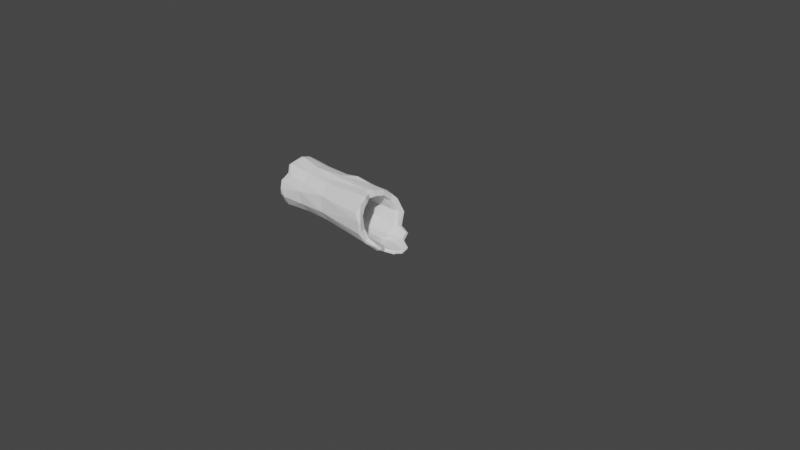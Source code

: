 # Source: tree_Trunk.blend  (saved by Blender 2.82.7; exported with 4.5.12 LTS)
import bpy
from mathutils import Matrix  # noqa: F401  (used for matrix-valued properties, if any)

bpy.ops.wm.read_factory_settings(use_empty=True)
scene = bpy.context.scene
scene.name = 'Scene'

# ---- collections
col_collection = bpy.data.collections.new('Collection'); scene.collection.children.link(col_collection)

# ---- world
world_world = bpy.data.worlds.new('World'); scene.world = world_world
world_world.use_nodes = True; world_world.node_tree.nodes.clear()
_N = world_world.node_tree.nodes; _L = world_world.node_tree.links
n0 = _N.new('ShaderNodeOutputWorld'); n0.name = 'World Output'; n0.location = (300, 300)
n1 = _N.new('ShaderNodeBackground'); n1.name = 'Background'; n1.location = (10, 300)
n1.inputs[0].default_value = (0.05088, 0.05088, 0.05088, 1.0)
_L.new(n1.outputs[0], n0.inputs[0])
n0.is_active_output = True
world_world.color = (0.05088, 0.05088, 0.05088)
world_world.use_sun_shadow = False
world_world.sun_shadow_jitter_overblur = 0.0

# ---- cameras
cam_camera = bpy.data.cameras.new('Camera')
cam_camera.clip_end = 100.0
cam_camera.ortho_scale = 7.314

# ---- meshes
me_cylinder = bpy.data.meshes.new('Cylinder')
me_cylinder.from_pydata([(-1.553, 0.252, -0.1081), (-0.2696, 0.2808, -0.09649), (-1.567, 0.2473, -0.1544), (-0.2566, 0.2473, -0.1541), (-1.581, 0.2332, -0.1989), (-0.2525, 0.2332, -0.2018), (-1.617, 0.2103, -0.2447), (-0.2395, 0.2103, -0.2447), (-1.617, 0.1794, -0.2823), (-0.2395, 0.1794, -0.2823), (-1.598, 0.1419, -0.3131), (-0.2395, 0.1419, -0.3131), (-1.617, 0.09903, -0.336), (-0.2395, 0.09903, -0.336), (-1.617, 0.05254, -0.3501), (-0.2395, 0.05254, -0.3501), (-1.617, 0.004183, -0.3549), (-0.2395, 0.004183, -0.3549), (-1.568, -0.04417, -0.3501), (-0.2395, -0.04417, -0.3501), (-1.568, -0.09067, -0.336), (-0.2395, -0.09067, -0.336), (-1.617, -0.1335, -0.3131), (-0.2395, -0.1335, -0.3131), (-1.617, -0.1711, -0.2823), (-0.2395, -0.1711, -0.2823), (-1.617, -0.2019, -0.2447), (-0.242, -0.2019, -0.2447), (-1.617, -0.2248, -0.2018), (-0.2554, -0.2248, -0.2), (-1.617, -0.2389, -0.1553), (-0.2826, -0.2389, -0.1439), (-1.617, -0.2437, -0.107), (-0.2756, -0.2437, -0.08636), (-1.617, -0.2389, -0.05864), (-0.2959, -0.2389, -0.0405), (-1.617, -0.2248, -0.01214), (-0.3158, -0.2248, -0.0009072), (-1.534, -0.2019, 0.03185), (-0.3296, -0.2019, 0.03788), (-1.544, -0.1711, 0.06809), (-0.3417, -0.1711, 0.07188), (-1.617, -0.1335, 0.09909), (-0.3516, -0.1335, 0.09979), (-1.617, -0.09067, 0.122), (-0.359, -0.09067, 0.1205), (-1.605, -0.04417, 0.1181), (-0.4144, -0.04417, 0.117), (-1.617, 0.004183, 0.1409), (-0.3651, 0.004183, 0.1376), (-1.617, 0.05254, 0.1361), (-0.3636, 0.05254, 0.1333), (-1.617, 0.09903, 0.122), (-0.3474, 0.09903, 0.1277), (-1.617, 0.1419, 0.09909), (-0.3516, 0.1419, 0.09979), (-1.617, 0.1794, 0.06827), (-0.3417, 0.1794, 0.07188), (-1.61, 0.211, 0.03119), (-0.3357, 0.211, 0.03462), (-1.617, 0.2332, -0.01214), (-0.3096, 0.2332, 0.002275), (-1.539, 0.2473, -0.06187), (-0.299, 0.2473, -0.04438), (-1.553, 0.314, -0.1081), (-1.571, 0.308, -0.166), (-0.2454, 0.308, -0.1674), (-0.2627, 0.3427, -0.1029), (-1.588, 0.2904, -0.2216), (-0.2502, 0.2904, -0.2256), (-1.617, 0.2618, -0.2791), (-0.2395, 0.2618, -0.2791), (-1.617, 0.2233, -0.3261), (-0.2395, 0.2233, -0.3261), (-1.598, 0.1763, -0.3646), (-0.2395, 0.1763, -0.3646), (-1.617, 0.1227, -0.3932), (-0.2395, 0.1227, -0.3932), (-1.617, 0.06463, -0.4109), (-0.2395, 0.06463, -0.4109), (-1.617, 0.004183, -0.4168), (-0.2395, 0.004183, -0.4168), (-1.568, -0.05626, -0.4109), (-0.2395, -0.05626, -0.4109), (-1.568, -0.1144, -0.3932), (-0.2395, -0.1144, -0.3932), (-1.617, -0.1679, -0.3646), (-0.2395, -0.1679, -0.3646), (-1.617, -0.2149, -0.3261), (-0.2395, -0.2149, -0.3261), (-1.617, -0.2534, -0.2791), (-0.2395, -0.2534, -0.2791), (-1.617, -0.2821, -0.2256), (-0.2455, -0.2821, -0.2256), (-1.617, -0.2997, -0.1674), (-0.2801, -0.2997, -0.161), (-1.617, -0.3056, -0.107), (-0.272, -0.3056, -0.09007), (-1.617, -0.2997, -0.04655), (-0.2969, -0.2997, -0.02847), (-1.617, -0.2821, 0.01157), (-0.3234, -0.2821, 0.02056), (-1.542, -0.2534, 0.06543), (-0.3407, -0.2534, 0.06905), (-1.554, -0.2149, 0.1108), (-0.3558, -0.2149, 0.1115), (-1.617, -0.1679, 0.1506), (-0.3682, -0.1679, 0.1464), (-1.617, -0.1144, 0.1792), (-0.3775, -0.1144, 0.1723), (-1.605, -0.05626, 0.1788), (-0.434, -0.05626, 0.172), (-1.617, 0.004183, 0.2028), (-0.3851, 0.004183, 0.1937), (-1.617, 0.06463, 0.1969), (-0.3832, 0.06463, 0.1883), (-1.617, 0.1227, 0.1792), (-0.3659, 0.1227, 0.1795), (-1.617, 0.1763, 0.1506), (-0.3682, 0.1763, 0.1464), (-1.617, 0.2233, 0.1121), (-0.3558, 0.2233, 0.1115), (-1.61, 0.2611, 0.06465), (-0.3465, 0.2611, 0.0649), (-1.617, 0.2904, 0.01157), (-0.313, 0.2904, 0.02548), (-1.536, 0.308, -0.05031), (-0.2946, 0.308, -0.0335), (-0.1099, 0.2233, -0.3261), (-0.1243, 0.2618, -0.2791), (-0.1243, 0.1763, -0.3646), (-0.1243, 0.1227, -0.3932), (-0.1243, 0.06463, -0.4109), (-0.1243, 0.004183, -0.4168), (-0.1243, -0.05626, -0.4109), (-0.1243, -0.1144, -0.3932), (-0.0932, -0.1679, -0.3646), (-0.1035, -0.2149, -0.3261), (-0.1243, -0.2534, -0.2791), (-0.1099, 0.1794, -0.2823), (-0.1243, 0.2103, -0.2447), (-0.1243, 0.1419, -0.3131), (-0.1243, 0.09903, -0.336), (-0.1243, 0.05254, -0.3501), (-0.1243, 0.004183, -0.3549), (-0.1243, -0.04417, -0.3501), (-0.1243, -0.09067, -0.336), (-0.0932, -0.1335, -0.3131), (-0.1035, -0.1711, -0.2823), (-0.1243, -0.2019, -0.2447), (0.02559, 0.09936, -0.3872), (-0.007295, 0.1394, -0.3657), (0.03728, 0.0559, -0.4003), (0.03728, 0.01069, -0.4048), (0.02559, -0.03451, -0.4003), (-0.007295, -0.07798, -0.3872), (0.001554, 0.08163, -0.3443), (-0.03133, 0.1137, -0.3272), (0.01324, 0.04686, -0.3549), (0.01324, 0.01069, -0.3585), (0.001554, -0.02547, -0.3549), (-0.03133, -0.06025, -0.3443), (-0.2565, 0.3118, -0.09969), (-0.2413, 0.2777, -0.1608), (-0.2417, 0.2618, -0.2137), (-0.2299, 0.236, -0.2619), (-0.2311, -0.2277, -0.2619), (-0.2408, -0.2534, -0.2128), (-0.2717, -0.2693, -0.1524), (-0.2642, -0.2747, -0.08822), (-0.2868, -0.2693, -0.03448), (-0.3099, -0.2534, 0.009825), (-0.3255, -0.2277, 0.05346), (-0.3391, -0.193, 0.09172), (-0.3503, -0.1507, 0.1231), (-0.3586, -0.1025, 0.1464), (-0.4146, -0.05022, 0.1445), (-0.3655, 0.004183, 0.1656), (-0.3637, 0.05858, 0.1608), (-0.347, 0.1109, 0.1536), (-0.3503, 0.1591, 0.1231), (-0.3391, 0.2014, 0.09171), (-0.3315, 0.236, 0.04976), (-0.3017, 0.2618, 0.01388), (-0.2872, 0.2777, -0.03894), (-0.1146, 0.236, -0.2619), (-0.1002, 0.2014, -0.3042), (-0.1146, 0.1591, -0.3388), (-0.1146, -0.1025, -0.3646), (-0.08356, -0.1507, -0.3388), (-0.09387, -0.193, -0.3042), (-0.1146, -0.2277, -0.2619), (-0.009675, 0.1266, -0.3465), (0.02321, 0.0905, -0.3657), (0.0349, 0.05138, -0.3776), (0.0349, 0.01069, -0.3816), (0.02321, -0.02999, -0.3776), (-0.009675, -0.06911, -0.3657), (-1.553, 0.2023, -0.1074), (-1.567, 0.1987, -0.1439), (-0.2566, 0.1986, -0.144), (-0.2696, 0.2311, -0.09544), (-1.581, 0.1876, -0.1791), (-0.2525, 0.1873, -0.1826), (-1.617, 0.1694, -0.2163), (-0.2395, 0.169, -0.217), (-1.617, 0.1438, -0.2476), (-0.2395, 0.1443, -0.2471), (-1.598, 0.1143, -0.2717), (-0.2395, 0.1143, -0.2717), (-1.617, 0.0806, -0.2898), (-0.2395, 0.08, -0.29), (-1.617, 0.04284, -0.3013), (-0.2395, 0.04284, -0.3013), (-1.617, 0.004183, -0.3051), (-0.2395, 0.004183, -0.3051), (-1.568, -0.03447, -0.3013), (-0.2395, -0.03447, -0.3013), (-1.568, -0.07164, -0.29), (-0.2395, -0.07164, -0.29), (-1.617, -0.1059, -0.2717), (-0.2395, -0.1059, -0.2717), (-1.617, -0.1359, -0.2471), (-0.2395, -0.136, -0.247), (-1.617, -0.1604, -0.2173), (-0.242, -0.1607, -0.2168), (-1.617, -0.1785, -0.1836), (-0.2554, -0.179, -0.1806), (-1.617, -0.19, -0.1465), (-0.2826, -0.19, -0.1347), (-1.617, -0.1939, -0.1072), (-0.2756, -0.1939, -0.08615), (-1.617, -0.1902, -0.06887), (-0.2958, -0.19, -0.04937), (-1.617, -0.1783, -0.02986), (-0.3156, -0.1788, -0.01984), (-1.534, -0.1607, 0.00403), (-0.3294, -0.1607, 0.009992), (-1.544, -0.1379, 0.03106), (-0.3416, -0.1364, 0.03626), (-1.617, -0.1086, 0.05605), (-0.3516, -0.1063, 0.05819), (-1.617, -0.08102, 0.07322), (-0.3591, -0.08049, 0.07185), (-1.605, -0.03572, 0.06907), (-0.4145, -0.03619, 0.06788), (-1.617, 0.01231, 0.09181), (-0.3652, 0.01273, 0.08862), (-1.617, 0.04505, 0.08694), (-0.3636, 0.04475, 0.08418), (-1.617, 0.08095, 0.07568), (-0.3473, 0.08027, 0.08164), (-1.617, 0.1138, 0.05804), (-0.3515, 0.1137, 0.0588), (-1.617, 0.1452, 0.03226), (-0.3416, 0.1446, 0.03641), (-1.61, 0.1704, 0.002448), (-0.3356, 0.1699, 0.006565), (-1.617, 0.1885, -0.03406), (-0.3094, 0.1868, -0.01572), (-1.539, 0.1986, -0.0719), (-0.2989, 0.1983, -0.0528), (-0.9024, 0.2542, -0.1074), (-0.9209, 0.2542, -0.1075), (-0.9209, 0.2649, -0.1637), (-0.9026, 0.2649, -0.1637), (-0.9309, 0.2487, -0.2159), (-0.9126, 0.2487, -0.2159), (-0.9393, 0.2224, -0.2669), (-0.921, 0.2224, -0.2669), (-0.9393, 0.187, -0.3101), (-0.9211, 0.187, -0.3101), (-0.9307, 0.1439, -0.3455), (-0.9125, 0.1439, -0.3455), (-0.9393, 0.09469, -0.3718), (-0.9211, 0.09469, -0.3718), (-0.9393, 0.04129, -0.388), (-0.9211, 0.04129, -0.388), (-0.9403, 0.004179, -0.3626), (-0.9241, 0.004179, -0.3626), (-0.9403, -0.04569, -0.3577), (-0.9241, -0.04569, -0.3577), (-0.9403, -0.09364, -0.3431), (-0.9241, -0.09364, -0.3431), (-0.9404, -0.1378, -0.3195), (-0.924, -0.1378, -0.3195), (-0.9404, -0.1766, -0.2877), (-0.924, -0.1766, -0.2877), (-0.9404, -0.2083, -0.249), (-0.924, -0.2083, -0.249), (-0.9429, -0.232, -0.2048), (-0.9264, -0.232, -0.2048), (-0.9572, -0.2465, -0.1542), (-0.9407, -0.2465, -0.1541), (-0.9549, -0.2522, -0.1082), (-0.933, -0.2522, -0.1079), (-0.9685, -0.2457, -0.04172), (-0.9465, -0.2457, -0.04142), (-0.9752, -0.232, -0.005499), (-0.9584, -0.232, -0.005382), (-0.9514, -0.2084, 0.03676), (-0.9345, -0.2084, 0.03682), (-0.9627, -0.1766, 0.07305), (-0.9457, -0.1766, 0.07306), (-0.9937, -0.1378, 0.1039), (-0.9768, -0.1378, 0.1038), (-0.9975, -0.09365, 0.1264), (-0.9806, -0.09365, 0.1263), (-1.021, -0.04569, 0.1261), (-1.004, -0.04569, 0.126), (-1.006, -0.01424, 0.1717), (-0.9877, -0.01424, 0.1716), (-1.005, 0.0413, 0.1665), (-0.9868, 0.0413, 0.1664), (-0.9974, 0.0947, 0.1543), (-0.9789, 0.0947, 0.1543), (-0.9985, 0.1439, 0.151), (-0.98, 0.1439, 0.1259), (-0.9928, 0.187, 0.1173), (-0.9743, 0.187, 0.09222), (-0.9912, 0.2465, 0.0577), (-0.9682, 0.2465, 0.05771), (-0.976, 0.2513, 0.004991), (-0.953, 0.2513, 0.005237), (-0.9194, 0.2542, -0.06374), (-0.909, 0.2534, -0.04888), (-1.258, 0.269, -0.1078), (-1.224, 0.2666, -0.1078), (-1.266, 0.2637, -0.16), (-1.232, 0.2614, -0.1599), (-1.215, 0.2641, -0.06166), (-1.249, 0.2662, -0.06092), (-1.244, 0.246, -0.2092), (-1.278, 0.2482, -0.2094), (-1.295, 0.2229, -0.2593), (-1.262, 0.221, -0.2587), (-1.295, 0.189, -0.3006), (-1.262, 0.1872, -0.2998), (-1.283, 0.1477, -0.3345), (-1.249, 0.1461, -0.3336), (-1.295, 0.1005, -0.3597), (-1.262, 0.09917, -0.3586), (-1.295, 0.0494, -0.3752), (-1.262, 0.04825, -0.3741), (-1.296, 0.004183, -0.3671), (-1.262, 0.004183, -0.3644), (-1.295, -0.04655, -0.3621), (-1.262, -0.04604, -0.3595), (-1.295, -0.09534, -0.3473), (-1.262, -0.09433, -0.3448), (-1.295, -0.1403, -0.3233), (-1.262, -0.1388, -0.321), (-1.296, -0.1797, -0.2909), (-1.262, -0.1778, -0.289), (-1.296, -0.2121, -0.2515), (-1.262, -0.2099, -0.25), (-1.297, -0.2361, -0.2065), (-1.263, -0.2336, -0.2055), (-1.303, -0.2509, -0.1566), (-1.27, -0.2482, -0.156), (-1.302, -0.2563, -0.1075), (-1.269, -0.2536, -0.1076), (-1.309, -0.2506, -0.04962), (-1.275, -0.2478, -0.04937), (-1.312, -0.2362, -0.005865), (-1.278, -0.2335, -0.006777), (-1.267, -0.2123, 0.03849), (-1.233, -0.2097, 0.03684), (-1.277, -0.1799, 0.07614), (-1.243, -0.1777, 0.07396), (-1.321, -0.1404, 0.1086), (-1.286, -0.1387, 0.1061), (-1.322, -0.09541, 0.1322), (-1.288, -0.09427, 0.1293), (-1.333, -0.0466, 0.1319), (-1.299, -0.046, 0.1289), (-1.326, -0.003736, 0.1632), (-1.292, -0.004753, 0.1614), (-1.326, 0.04947, 0.158), (-1.292, 0.04819, 0.1564), (-1.322, 0.1006, 0.1442), (-1.288, 0.0991, 0.1429), (-1.322, 0.1478, 0.1181), (-1.289, 0.146, 0.1418), (-1.311, 0.2, 0.07625), (-1.293, 0.1995, 0.1007), (-1.309, 0.2078, 0.05543), (-1.291, 0.2072, 0.05523), (-1.312, 0.249, -0.001347), (-1.278, 0.2469, -0.001694), (-0.4781, 0.2917, -0.03809), (-0.4533, 0.2939, -0.03747), (-0.4285, 0.3198, -0.1041), (-0.4532, 0.3164, -0.1042), (-0.416, 0.2969, -0.1665), (-0.4408, 0.2952, -0.1663), (-0.4224, 0.2796, -0.2231), (-0.4469, 0.278, -0.2227), (-0.4171, 0.2515, -0.2759), (-0.4415, 0.2501, -0.2755), (-0.4172, 0.2138, -0.3219), (-0.4415, 0.2125, -0.3213), (-0.4148, 0.1679, -0.3596), (-0.4391, 0.1667, -0.3589), (-0.4172, 0.1154, -0.3876), (-0.4415, 0.1144, -0.3869), (-0.4172, 0.05854, -0.4049), (-0.4415, 0.05771, -0.4041), (-0.4181, 0.004182, -0.4027), (-0.4422, 0.004182, -0.4007), (-0.4181, -0.0535, -0.397), (-0.4423, -0.05313, -0.3951), (-0.4181, -0.109, -0.3802), (-0.4423, -0.1082, -0.3784), (-0.418, -0.1601, -0.3528), (-0.4423, -0.159, -0.3512), (-0.418, -0.2049, -0.3161), (-0.4423, -0.2035, -0.3147), (-0.4179, -0.2417, -0.2713), (-0.4424, -0.2401, -0.2702), (-0.4228, -0.269, -0.2201), (-0.4474, -0.2672, -0.2194), (-0.4518, -0.2859, -0.1592), (-0.4764, -0.2839, -0.1589), (-0.4437, -0.2918, -0.09471), (-0.4685, -0.2898, -0.09538), (-0.4653, -0.2857, -0.03182), (-0.4904, -0.2836, -0.03232), (-0.4878, -0.2691, 0.01384), (-0.5127, -0.2671, 0.01282), (-0.4936, -0.2418, 0.06075), (-0.5186, -0.2399, 0.05939), (-0.5076, -0.205, 0.1016), (-0.5326, -0.2034, 0.1), (-0.5252, -0.1602, 0.1354), (-0.5503, -0.1589, 0.1337), (-0.5328, -0.109, 0.1605), (-0.5581, -0.1082, 0.1586), (-0.5802, -0.05355, 0.1602), (-0.6053, -0.05308, 0.1582), (-0.5402, -0.0005586, 0.188), (-0.5656, -0.001335, 0.1871), (-0.5387, 0.05862, 0.1827), (-0.5639, 0.05764, 0.1817), (-0.5241, 0.1155, 0.173), (-0.5491, 0.1144, 0.172), (-0.5261, 0.1679, 0.1411), (-0.5511, 0.1666, 0.1403), (-0.5156, 0.2139, 0.1066), (-0.5405, 0.2124, 0.1058), (-0.5072, 0.2573, 0.06304), (-0.5321, 0.2567, 0.06276), (-0.4788, 0.2803, 0.02023), (-0.5037, 0.2788, 0.01945), (-0.7464, 0.264, 0.01177), (-0.7103, 0.2662, 0.01291), (-0.7115, 0.271, -0.04394), (-0.6755, 0.2742, -0.04303), (-0.6599, 0.2878, -0.1057), (-0.6957, 0.2828, -0.106), (-0.6896, 0.2789, -0.1649), (-0.6537, 0.2813, -0.1651), (-0.6619, 0.2645, -0.2196), (-0.6976, 0.2623, -0.2191), (-0.6635, 0.2373, -0.2715), (-0.6991, 0.2352, -0.2709), (-0.6636, 0.2007, -0.3161), (-0.699, 0.1988, -0.3153), (-0.6581, 0.1561, -0.3527), (-0.6935, 0.1544, -0.3517), (-0.6636, 0.1053, -0.3799), (-0.6989, 0.1038, -0.3788), (-0.6636, 0.05011, -0.3966), (-0.6989, 0.0489, -0.3954), (-0.6656, 0.00418, -0.3831), (-0.7007, 0.00418, -0.3803), (-0.6655, -0.04968, -0.3778), (-0.7008, -0.04914, -0.375), (-0.6655, -0.1015, -0.362), (-0.7008, -0.1004, -0.3595), (-0.6655, -0.1492, -0.3365), (-0.7008, -0.1476, -0.3342), (-0.6655, -0.191, -0.3022), (-0.7009, -0.1891, -0.3002), (-0.6654, -0.2254, -0.2604), (-0.701, -0.223, -0.2588), (-0.669, -0.2509, -0.2126), (-0.7048, -0.2483, -0.2115), (-0.6907, -0.2666, -0.1567), (-0.7264, -0.2638, -0.1563), (-0.6827, -0.2724, -0.1012), (-0.7188, -0.2695, -0.1021), (-0.7002, -0.2662, -0.03651), (-0.7366, -0.2632, -0.03723), (-0.7174, -0.251, 0.004462), (-0.7537, -0.2481, 0.00298), (-0.7083, -0.2255, 0.04909), (-0.7448, -0.2228, 0.04711), (-0.7209, -0.1912, 0.08773), (-0.7575, -0.1888, 0.08534), (-0.7452, -0.1493, 0.12), (-0.7819, -0.1475, 0.1175), (-0.751, -0.1015, 0.1438), (-0.7877, -0.1003, 0.141), (-0.7864, -0.04973, 0.1436), (-0.8229, -0.04905, 0.1406), (-0.7583, -0.007227, 0.18), (-0.7949, -0.008344, 0.1787), (-0.7572, 0.05017, 0.1747), (-0.7935, 0.04877, 0.1734), (-0.7459, 0.1054, 0.1985), (-0.7821, 0.1037, 0.197), (-0.7475, 0.1562, 0.1684), (-0.7836, 0.1543, 0.1671), (-0.7393, 0.2008, 0.1342), (-0.7755, 0.1987, 0.1331), (-0.7321, 0.2521, 0.09508), (-0.7683, 0.2512, 0.09466)], [], [(65, 328, 333, 68), (70, 334, 336, 72), (72, 336, 338, 74), (74, 338, 340, 76), (76, 340, 342, 78), (78, 342, 344, 80), (80, 344, 346, 82), (82, 346, 348, 84), (84, 348, 350, 86), (86, 350, 352, 88), (88, 352, 354, 90), (90, 354, 356, 92), (92, 356, 358, 94), (94, 358, 360, 96), (96, 360, 362, 98), (98, 362, 364, 100), (100, 364, 366, 102), (102, 366, 368, 104), (104, 368, 370, 106), (106, 370, 372, 108), (108, 372, 374, 110), (110, 374, 376, 112), (112, 376, 378, 114), (114, 378, 380, 116), (116, 380, 382, 118), (118, 382, 384, 120), (120, 384, 386, 122), (122, 386, 388, 124), (124, 388, 331, 126), (4, 6, 204, 202), (126, 331, 326, 64), (30, 32, 230, 228), (2, 0, 64, 65), (162, 163, 66, 67), (4, 2, 65, 68), (163, 164, 69, 66), (6, 4, 68, 70), (164, 165, 71, 69), (8, 6, 70, 72), (17, 19, 145, 144), (10, 8, 72, 74), (166, 91, 138, 191), (12, 10, 74, 76), (9, 11, 141, 139), (14, 12, 76, 78), (91, 89, 137, 138), (16, 14, 78, 80), (81, 79, 132, 133), (18, 16, 80, 82), (23, 25, 148, 147), (20, 18, 82, 84), (15, 17, 144, 143), (22, 20, 84, 86), (85, 83, 134, 135), (24, 22, 86, 88), (7, 9, 139, 140), (26, 24, 88, 90), (75, 73, 128, 130), (28, 26, 90, 92), (166, 167, 93, 91), (30, 28, 92, 94), (167, 168, 95, 93), (32, 30, 94, 96), (168, 169, 97, 95), (34, 32, 96, 98), (169, 170, 99, 97), (36, 34, 98, 100), (170, 171, 101, 99), (38, 36, 100, 102), (171, 172, 103, 101), (40, 38, 102, 104), (172, 173, 105, 103), (42, 40, 104, 106), (173, 174, 107, 105), (44, 42, 106, 108), (174, 175, 109, 107), (46, 44, 108, 110), (175, 176, 111, 109), (48, 46, 110, 112), (176, 177, 113, 111), (50, 48, 112, 114), (177, 178, 115, 113), (52, 50, 114, 116), (178, 179, 117, 115), (54, 52, 116, 118), (179, 180, 119, 117), (56, 54, 118, 120), (180, 181, 121, 119), (58, 56, 120, 122), (181, 182, 123, 121), (60, 58, 122, 124), (182, 183, 125, 123), (62, 60, 124, 126), (183, 184, 127, 125), (0, 62, 126, 64), (184, 162, 67, 127), (56, 58, 256, 254), (5, 3, 200, 203), (31, 29, 227, 229), (57, 55, 253, 255), (2, 4, 202, 199), (28, 30, 228, 226), (54, 56, 254, 252), (3, 1, 201, 200), (29, 27, 225, 227), (55, 53, 251, 253), (0, 2, 199, 198), (26, 28, 226, 224), (52, 54, 252, 250), (27, 25, 223, 225), (53, 51, 249, 251), (24, 26, 224, 222), (50, 52, 250, 248), (25, 23, 221, 223), (51, 49, 247, 249), (22, 24, 222, 220), (48, 50, 248, 246), (23, 21, 219, 221), (49, 47, 245, 247), (20, 22, 220, 218), (46, 48, 246, 244), (21, 19, 217, 219), (47, 45, 243, 245), (18, 20, 218, 216), (44, 46, 244, 242), (19, 17, 215, 217), (185, 186, 128, 129), (186, 187, 130, 128), (134, 133, 153, 154), (187, 141, 157, 192), (144, 145, 160, 159), (133, 132, 152, 153), (143, 144, 159, 158), (188, 189, 136, 135), (189, 190, 137, 136), (190, 191, 138, 137), (77, 75, 130, 131), (87, 85, 135, 136), (25, 27, 149, 148), (11, 13, 142, 141), (73, 71, 129, 128), (83, 81, 133, 134), (19, 21, 146, 145), (165, 7, 140, 185), (79, 77, 131, 132), (13, 15, 143, 142), (89, 87, 136, 137), (21, 23, 147, 146), (192, 193, 150, 151), (193, 194, 152, 150), (194, 195, 153, 152), (195, 196, 154, 153), (196, 197, 155, 154), (141, 142, 156, 157), (131, 130, 151, 150), (145, 146, 161, 160), (135, 134, 154, 155), (142, 143, 158, 156), (132, 131, 150, 152), (188, 135, 155, 197), (146, 188, 197, 161), (160, 161, 197, 196), (159, 160, 196, 195), (158, 159, 195, 194), (156, 158, 194, 193), (157, 156, 193, 192), (71, 165, 185, 129), (148, 149, 191, 190), (147, 148, 190, 189), (146, 147, 189, 188), (130, 187, 192, 151), (139, 141, 187, 186), (140, 139, 186, 185), (63, 1, 162, 184), (61, 63, 184, 183), (59, 61, 183, 182), (57, 59, 182, 181), (55, 57, 181, 180), (53, 55, 180, 179), (51, 53, 179, 178), (49, 51, 178, 177), (47, 49, 177, 176), (45, 47, 176, 175), (43, 45, 175, 174), (41, 43, 174, 173), (39, 41, 173, 172), (37, 39, 172, 171), (35, 37, 171, 170), (33, 35, 170, 169), (31, 33, 169, 168), (29, 31, 168, 167), (27, 29, 167, 166), (27, 166, 191, 149), (5, 7, 165, 164), (3, 5, 164, 163), (1, 3, 163, 162), (261, 259, 258, 260), (201, 261, 260, 198), (259, 257, 256, 258), (257, 255, 254, 256), (255, 253, 252, 254), (253, 251, 250, 252), (251, 249, 248, 250), (249, 247, 246, 248), (247, 245, 244, 246), (245, 243, 242, 244), (243, 241, 240, 242), (241, 239, 238, 240), (239, 237, 236, 238), (237, 235, 234, 236), (235, 233, 232, 234), (233, 231, 230, 232), (231, 229, 228, 230), (229, 227, 226, 228), (227, 225, 224, 226), (225, 223, 222, 224), (223, 221, 220, 222), (221, 219, 218, 220), (219, 217, 216, 218), (217, 215, 214, 216), (215, 213, 212, 214), (213, 211, 210, 212), (211, 209, 208, 210), (209, 207, 206, 208), (207, 205, 204, 206), (205, 203, 202, 204), (203, 200, 199, 202), (200, 201, 198, 199), (59, 57, 255, 257), (33, 31, 229, 231), (7, 5, 203, 205), (58, 60, 258, 256), (32, 34, 232, 230), (6, 8, 206, 204), (61, 59, 257, 259), (35, 33, 231, 233), (9, 7, 205, 207), (60, 62, 260, 258), (34, 36, 234, 232), (8, 10, 208, 206), (63, 61, 259, 261), (37, 35, 233, 235), (11, 9, 207, 209), (62, 0, 198, 260), (36, 38, 236, 234), (10, 12, 210, 208), (1, 63, 261, 201), (39, 37, 235, 237), (13, 11, 209, 211), (38, 40, 238, 236), (12, 14, 212, 210), (41, 39, 237, 239), (15, 13, 211, 213), (40, 42, 240, 238), (14, 16, 214, 212), (43, 41, 239, 241), (17, 15, 213, 215), (42, 44, 242, 240), (16, 18, 216, 214), (45, 43, 241, 243), (389, 322, 324, 330), (265, 460, 463, 267), (325, 456, 459, 262), (319, 515, 517, 321), (317, 513, 515, 319), (315, 511, 513, 317), (313, 509, 511, 315), (311, 507, 509, 313), (309, 505, 507, 311), (307, 503, 505, 309), (305, 501, 503, 307), (303, 499, 501, 305), (301, 497, 499, 303), (299, 495, 497, 301), (297, 493, 495, 299), (295, 491, 493, 297), (293, 489, 491, 295), (291, 487, 489, 293), (289, 485, 487, 291), (287, 483, 485, 289), (285, 481, 483, 287), (283, 479, 481, 285), (281, 477, 479, 283), (279, 475, 477, 281), (277, 473, 475, 279), (275, 471, 473, 277), (273, 469, 471, 275), (271, 467, 469, 273), (269, 465, 467, 271), (267, 463, 465, 269), (325, 262, 263, 324), (323, 325, 324, 322), (321, 323, 322, 320), (319, 321, 320, 318), (317, 319, 318, 316), (315, 317, 316, 314), (313, 315, 314, 312), (311, 313, 312, 310), (309, 311, 310, 308), (307, 309, 308, 306), (305, 307, 306, 304), (303, 305, 304, 302), (301, 303, 302, 300), (299, 301, 300, 298), (297, 299, 298, 296), (295, 297, 296, 294), (293, 295, 294, 292), (291, 293, 292, 290), (289, 291, 290, 288), (287, 289, 288, 286), (285, 287, 286, 284), (283, 285, 284, 282), (281, 283, 282, 280), (279, 281, 280, 278), (277, 279, 278, 276), (275, 277, 276, 274), (273, 275, 274, 272), (271, 273, 272, 270), (269, 271, 270, 268), (267, 269, 268, 266), (265, 267, 266, 264), (262, 265, 264, 263), (321, 517, 454, 323), (329, 264, 266, 332), (330, 324, 263, 327), (68, 333, 334, 70), (387, 320, 322, 389), (385, 318, 320, 387), (383, 316, 318, 385), (381, 314, 316, 383), (379, 312, 314, 381), (377, 310, 312, 379), (375, 308, 310, 377), (373, 306, 308, 375), (371, 304, 306, 373), (369, 302, 304, 371), (367, 300, 302, 369), (365, 298, 300, 367), (363, 296, 298, 365), (361, 294, 296, 363), (359, 292, 294, 361), (357, 290, 292, 359), (355, 288, 290, 357), (353, 286, 288, 355), (351, 284, 286, 353), (349, 282, 284, 351), (347, 280, 282, 349), (345, 278, 280, 347), (343, 276, 278, 345), (341, 274, 276, 343), (339, 272, 274, 341), (337, 270, 272, 339), (335, 268, 270, 337), (332, 266, 268, 335), (64, 326, 328, 65), (329, 332, 333, 328), (327, 329, 328, 326), (389, 330, 331, 388), (387, 389, 388, 386), (385, 387, 386, 384), (383, 385, 384, 382), (381, 383, 382, 380), (379, 381, 380, 378), (377, 379, 378, 376), (375, 377, 376, 374), (373, 375, 374, 372), (371, 373, 372, 370), (369, 371, 370, 368), (367, 369, 368, 366), (365, 367, 366, 364), (363, 365, 364, 362), (361, 363, 362, 360), (359, 361, 360, 358), (357, 359, 358, 356), (355, 357, 356, 354), (353, 355, 354, 352), (351, 353, 352, 350), (349, 351, 350, 348), (347, 349, 348, 346), (345, 347, 346, 344), (343, 345, 344, 342), (341, 343, 342, 340), (339, 341, 340, 338), (337, 339, 338, 336), (335, 337, 336, 334), (332, 335, 334, 333), (330, 327, 326, 331), (327, 263, 264, 329), (452, 125, 127, 391), (392, 67, 66, 394), (394, 66, 69, 396), (396, 69, 71, 398), (398, 71, 73, 400), (400, 73, 75, 402), (402, 75, 77, 404), (404, 77, 79, 406), (406, 79, 81, 408), (408, 81, 83, 410), (410, 83, 85, 412), (412, 85, 87, 414), (414, 87, 89, 416), (416, 89, 91, 418), (418, 91, 93, 420), (420, 93, 95, 422), (422, 95, 97, 424), (424, 97, 99, 426), (426, 99, 101, 428), (428, 101, 103, 430), (430, 103, 105, 432), (432, 105, 107, 434), (434, 107, 109, 436), (436, 109, 111, 438), (438, 111, 113, 440), (440, 113, 115, 442), (442, 115, 117, 444), (444, 117, 119, 446), (446, 119, 121, 448), (448, 121, 123, 450), (450, 123, 125, 452), (262, 459, 460, 265), (391, 392, 393, 390), (392, 394, 395, 393), (394, 396, 397, 395), (396, 398, 399, 397), (398, 400, 401, 399), (400, 402, 403, 401), (402, 404, 405, 403), (404, 406, 407, 405), (406, 408, 409, 407), (408, 410, 411, 409), (410, 412, 413, 411), (412, 414, 415, 413), (414, 416, 417, 415), (416, 418, 419, 417), (418, 420, 421, 419), (420, 422, 423, 421), (422, 424, 425, 423), (424, 426, 427, 425), (426, 428, 429, 427), (428, 430, 431, 429), (430, 432, 433, 431), (432, 434, 435, 433), (434, 436, 437, 435), (436, 438, 439, 437), (438, 440, 441, 439), (440, 442, 443, 441), (442, 444, 445, 443), (444, 446, 447, 445), (446, 448, 449, 447), (448, 450, 451, 449), (450, 452, 453, 451), (452, 391, 390, 453), (391, 127, 67, 392), (457, 390, 393, 458), (516, 451, 453, 455), (461, 395, 397, 462), (462, 397, 399, 464), (464, 399, 401, 466), (466, 401, 403, 468), (468, 403, 405, 470), (470, 405, 407, 472), (472, 407, 409, 474), (474, 409, 411, 476), (476, 411, 413, 478), (478, 413, 415, 480), (480, 415, 417, 482), (482, 417, 419, 484), (484, 419, 421, 486), (486, 421, 423, 488), (488, 423, 425, 490), (490, 425, 427, 492), (492, 427, 429, 494), (494, 429, 431, 496), (496, 431, 433, 498), (498, 433, 435, 500), (500, 435, 437, 502), (502, 437, 439, 504), (504, 439, 441, 506), (506, 441, 443, 508), (508, 443, 445, 510), (510, 445, 447, 512), (512, 447, 449, 514), (514, 449, 451, 516), (323, 454, 456, 325), (458, 393, 395, 461), (457, 458, 459, 456), (455, 457, 456, 454), (461, 462, 463, 460), (462, 464, 465, 463), (464, 466, 467, 465), (466, 468, 469, 467), (468, 470, 471, 469), (470, 472, 473, 471), (472, 474, 475, 473), (474, 476, 477, 475), (476, 478, 479, 477), (478, 480, 481, 479), (480, 482, 483, 481), (482, 484, 485, 483), (484, 486, 487, 485), (486, 488, 489, 487), (488, 490, 491, 489), (490, 492, 493, 491), (492, 494, 495, 493), (494, 496, 497, 495), (496, 498, 499, 497), (498, 500, 501, 499), (500, 502, 503, 501), (502, 504, 505, 503), (504, 506, 507, 505), (506, 508, 509, 507), (508, 510, 511, 509), (510, 512, 513, 511), (512, 514, 515, 513), (514, 516, 517, 515), (516, 455, 454, 517), (458, 461, 460, 459), (455, 453, 390, 457)])
_uv = me_cylinder.uv_layers.new(name='UVMap')
_uv.uv.foreach_set('vector', [0.9688, 0.5, 0.9688, 0.6162, 0.9375, 0.6163, 0.9375, 0.5, 0.9062, 0.5, 0.9062, 0.6166, 0.875, 0.6166, 0.875, 0.5, 0.875, 0.5, 0.875, 0.6166, 0.8438, 0.6165, 0.8438, 0.5, 0.8438, 0.5, 0.8438, 0.6165, 0.8125, 0.6167, 0.8125, 0.5, 0.8125, 0.5, 0.8125, 0.6167, 0.7812, 0.6167, 0.7812, 0.5, 0.7812, 0.5, 0.7812, 0.6167, 0.75, 0.6167, 0.75, 0.5, 0.75, 0.5, 0.75, 0.6167, 0.7188, 0.6167, 0.7188, 0.5, 0.7188, 0.5, 0.7188, 0.6167, 0.6875, 0.6167, 0.6875, 0.5, 0.6875, 0.5, 0.6875, 0.6167, 0.6563, 0.6167, 0.6562, 0.5, 0.6562, 0.5, 0.6562, 0.6167, 0.625, 0.6167, 0.625, 0.5, 0.625, 0.5, 0.625, 0.6167, 0.5938, 0.6167, 0.5938, 0.5, 0.5938, 0.5, 0.5938, 0.6167, 0.5625, 0.6166, 0.5625, 0.5, 0.5625, 0.5, 0.5625, 0.6166, 0.5312, 0.6164, 0.5312, 0.5, 0.5312, 0.5, 0.5312, 0.6164, 0.5, 0.6164, 0.5, 0.5, 0.5, 0.5, 0.5, 0.6164, 0.4688, 0.6161, 0.4688, 0.5, 0.4688, 0.5, 0.4688, 0.6161, 0.4375, 0.6159, 0.4375, 0.5, 0.4375, 0.5, 0.4375, 0.6159, 0.4062, 0.6153, 0.4062, 0.5, 0.4062, 0.5, 0.4062, 0.6153, 0.375, 0.6152, 0.375, 0.5, 0.375, 0.5, 0.375, 0.6152, 0.3438, 0.6156, 0.3438, 0.5, 0.3438, 0.5, 0.3438, 0.6156, 0.3125, 0.6157, 0.3125, 0.5, 0.3125, 0.5, 0.3125, 0.6157, 0.2812, 0.6153, 0.2812, 0.5, 0.2812, 0.5, 0.2812, 0.6153, 0.25, 0.6156, 0.25, 0.5, 0.25, 0.5, 0.25, 0.6156, 0.2187, 0.6157, 0.2188, 0.5, 0.2188, 0.5, 0.2188, 0.6157, 0.1875, 0.6158, 0.1875, 0.5, 0.1875, 0.5, 0.1875, 0.6158, 0.1562, 0.6158, 0.1562, 0.5, 0.1562, 0.5, 0.1562, 0.6158, 0.125, 0.6159, 0.125, 0.5, 0.125, 0.5, 0.125, 0.6159, 0.09375, 0.6158, 0.09375, 0.5, 0.09375, 0.5, 0.09375, 0.6158, 0.0625, 0.6161, 0.0625, 0.5, 0.0625, 0.5, 0.0625, 0.6161, 0.03125, 0.6156, 0.03125, 0.5, 0.8235, 0.4274, 0.8567, 0.4096, 0.8567, 0.4096, 0.8235, 0.4274, 0.03125, 0.5, 0.03125, 0.6156, 0.0, 0.6159, 0.0, 0.5, 0.7875, 0.06169, 0.75, 0.058, 0.75, 0.058, 0.7875, 0.06169, 0.7875, 0.4383, 0.75, 0.442, 0.75, 0.49, 0.7968, 0.4854, 0.25, 0.466, 0.2921, 0.4619, 0.2968, 0.4854, 0.25, 0.49, 0.8235, 0.4274, 0.7875, 0.4383, 0.7968, 0.4854, 0.8418, 0.4717, 0.2921, 0.4619, 0.3327, 0.4496, 0.3418, 0.4717, 0.2968, 0.4854, 0.8567, 0.4096, 0.8235, 0.4274, 0.8418, 0.4717, 0.8833, 0.4496, 0.3327, 0.4496, 0.37, 0.4296, 0.3833, 0.4496, 0.3418, 0.4717, 0.8858, 0.3858, 0.8567, 0.4096, 0.8833, 0.4496, 0.9197, 0.4197, 0.442, 0.25, 0.4383, 0.2125, 0.4383, 0.2125, 0.442, 0.25, 0.9096, 0.3567, 0.8858, 0.3858, 0.9197, 0.4197, 0.9496, 0.3833, 0.37, 0.0704, 0.3833, 0.05045, 0.3833, 0.05045, 0.37, 0.0704, 0.9274, 0.3235, 0.9096, 0.3567, 0.9496, 0.3833, 0.9717, 0.3418, 0.3858, 0.3858, 0.4096, 0.3567, 0.4096, 0.3567, 0.3858, 0.3858, 0.9383, 0.2875, 0.9274, 0.3235, 0.9717, 0.3418, 0.9854, 0.2968, 0.5938, 1.0, 0.625, 1.0, 0.625, 1.0, 0.5938, 1.0, 0.942, 0.25, 0.9383, 0.2875, 0.9854, 0.2968, 0.99, 0.25, 0.75, 1.0, 0.7812, 1.0, 0.7812, 1.0, 0.75, 1.0, 0.9383, 0.2125, 0.942, 0.25, 0.99, 0.25, 0.9854, 0.2032, 0.4096, 0.1433, 0.3858, 0.1142, 0.3858, 0.1142, 0.4096, 0.1433, 0.9274, 0.1765, 0.9383, 0.2125, 0.9854, 0.2032, 0.9717, 0.1582, 0.4383, 0.2875, 0.442, 0.25, 0.442, 0.25, 0.4383, 0.2875, 0.9096, 0.1433, 0.9274, 0.1765, 0.9717, 0.1582, 0.9496, 0.1167, 0.6875, 1.0, 0.7188, 1.0, 0.7188, 1.0, 0.6875, 1.0, 0.8858, 0.1142, 0.9096, 0.1433, 0.9496, 0.1167, 0.9197, 0.08029, 0.3567, 0.4096, 0.3858, 0.3858, 0.3858, 0.3858, 0.3567, 0.4096, 0.8567, 0.09036, 0.8858, 0.1142, 0.9197, 0.08029, 0.8833, 0.05045, 0.8438, 1.0, 0.875, 1.0, 0.875, 1.0, 0.8438, 1.0, 0.8235, 0.07261, 0.8567, 0.09036, 0.8833, 0.05045, 0.8418, 0.02827, 0.37, 0.0704, 0.3327, 0.05044, 0.3418, 0.02827, 0.3833, 0.05045, 0.7875, 0.06169, 0.8235, 0.07261, 0.8418, 0.02827, 0.7968, 0.01461, 0.3327, 0.05044, 0.2921, 0.03815, 0.2968, 0.01461, 0.3418, 0.02827, 0.75, 0.058, 0.7875, 0.06169, 0.7968, 0.01461, 0.75, 0.01, 0.2921, 0.03815, 0.25, 0.034, 0.25, 0.01, 0.2968, 0.01461, 0.7125, 0.06169, 0.75, 0.058, 0.75, 0.01, 0.7032, 0.01461, 0.25, 0.034, 0.2079, 0.03815, 0.2032, 0.01461, 0.25, 0.01, 0.6765, 0.07261, 0.7125, 0.06169, 0.7032, 0.01461, 0.6582, 0.02827, 0.2079, 0.03815, 0.1673, 0.05044, 0.1582, 0.02827, 0.2032, 0.01461, 0.6433, 0.09036, 0.6765, 0.07261, 0.6582, 0.02827, 0.6167, 0.05045, 0.1673, 0.05044, 0.13, 0.0704, 0.1167, 0.05045, 0.1582, 0.02827, 0.6142, 0.1142, 0.6433, 0.09036, 0.6167, 0.05045, 0.5803, 0.08029, 0.13, 0.0704, 0.09726, 0.09726, 0.08029, 0.08029, 0.1167, 0.05045, 0.5904, 0.1433, 0.6142, 0.1142, 0.5803, 0.08029, 0.5504, 0.1167, 0.09726, 0.09726, 0.0704, 0.13, 0.05045, 0.1167, 0.08029, 0.08029, 0.5726, 0.1765, 0.5904, 0.1433, 0.5504, 0.1167, 0.5283, 0.1582, 0.0704, 0.13, 0.05044, 0.1673, 0.02827, 0.1582, 0.05045, 0.1167, 0.5617, 0.2125, 0.5726, 0.1765, 0.5283, 0.1582, 0.5146, 0.2032, 0.05044, 0.1673, 0.03815, 0.2079, 0.01461, 0.2032, 0.02827, 0.1582, 0.558, 0.25, 0.5617, 0.2125, 0.5146, 0.2032, 0.51, 0.25, 0.03815, 0.2079, 0.034, 0.25, 0.01, 0.25, 0.01461, 0.2032, 0.5617, 0.2875, 0.558, 0.25, 0.51, 0.25, 0.5146, 0.2968, 0.034, 0.25, 0.03815, 0.2921, 0.01461, 0.2968, 0.01, 0.25, 0.5726, 0.3235, 0.5617, 0.2875, 0.5146, 0.2968, 0.5283, 0.3418, 0.03815, 0.2921, 0.05044, 0.3327, 0.02827, 0.3418, 0.01461, 0.2968, 0.5904, 0.3567, 0.5726, 0.3235, 0.5283, 0.3418, 0.5504, 0.3833, 0.05044, 0.3327, 0.0704, 0.37, 0.05045, 0.3833, 0.02827, 0.3418, 0.6142, 0.3858, 0.5904, 0.3567, 0.5504, 0.3833, 0.5803, 0.4197, 0.0704, 0.37, 0.09726, 0.4027, 0.08029, 0.4197, 0.05045, 0.3833, 0.6433, 0.4096, 0.6142, 0.3858, 0.5803, 0.4197, 0.6167, 0.4496, 0.09726, 0.4027, 0.13, 0.4296, 0.1167, 0.4496, 0.08029, 0.4197, 0.6765, 0.4274, 0.6433, 0.4096, 0.6167, 0.4496, 0.6582, 0.4717, 0.13, 0.4296, 0.1673, 0.4496, 0.1582, 0.4717, 0.1167, 0.4496, 0.7125, 0.4383, 0.6765, 0.4274, 0.6582, 0.4717, 0.7032, 0.4854, 0.1673, 0.4496, 0.2079, 0.4619, 0.2032, 0.4854, 0.1582, 0.4717, 0.75, 0.442, 0.7125, 0.4383, 0.7032, 0.4854, 0.75, 0.49, 0.2079, 0.4619, 0.25, 0.466, 0.25, 0.49, 0.2032, 0.4854, 0.6142, 0.3858, 0.6433, 0.4096, 0.6433, 0.4096, 0.6142, 0.3858, 0.3235, 0.4274, 0.2875, 0.4383, 0.2875, 0.4383, 0.3235, 0.4274, 0.2875, 0.06169, 0.3235, 0.07261, 0.3235, 0.07261, 0.2875, 0.06169, 0.1142, 0.3858, 0.09036, 0.3567, 0.09036, 0.3567, 0.1142, 0.3858, 0.7875, 0.4383, 0.8235, 0.4274, 0.8235, 0.4274, 0.7875, 0.4383, 0.8235, 0.07261, 0.7875, 0.06169, 0.7875, 0.06169, 0.8235, 0.07261, 0.5904, 0.3567, 0.6142, 0.3858, 0.6142, 0.3858, 0.5904, 0.3567, 0.2875, 0.4383, 0.25, 0.442, 0.25, 0.442, 0.2875, 0.4383, 0.3235, 0.07261, 0.3567, 0.09036, 0.3567, 0.09036, 0.3235, 0.07261, 0.09036, 0.3567, 0.07261, 0.3235, 0.07261, 0.3235, 0.09036, 0.3567, 0.75, 0.442, 0.7875, 0.4383, 0.7875, 0.4383, 0.75, 0.442, 0.8567, 0.09036, 0.8235, 0.07261, 0.8235, 0.07261, 0.8567, 0.09036, 0.5726, 0.3235, 0.5904, 0.3567, 0.5904, 0.3567, 0.5726, 0.3235, 0.3567, 0.09036, 0.3858, 0.1142, 0.3858, 0.1142, 0.3567, 0.09036, 0.07261, 0.3235, 0.06169, 0.2875, 0.06169, 0.2875, 0.07261, 0.3235, 0.8858, 0.1142, 0.8567, 0.09036, 0.8567, 0.09036, 0.8858, 0.1142, 0.5617, 0.2875, 0.5726, 0.3235, 0.5726, 0.3235, 0.5617, 0.2875, 0.3858, 0.1142, 0.4096, 0.1433, 0.4096, 0.1433, 0.3858, 0.1142, 0.06169, 0.2875, 0.058, 0.25, 0.058, 0.25, 0.06169, 0.2875, 0.9096, 0.1433, 0.8858, 0.1142, 0.8858, 0.1142, 0.9096, 0.1433, 0.558, 0.25, 0.5617, 0.2875, 0.5617, 0.2875, 0.558, 0.25, 0.4096, 0.1433, 0.4274, 0.1765, 0.4274, 0.1765, 0.4096, 0.1433, 0.058, 0.25, 0.06169, 0.2125, 0.06169, 0.2125, 0.058, 0.25, 0.9274, 0.1765, 0.9096, 0.1433, 0.9096, 0.1433, 0.9274, 0.1765, 0.5617, 0.2125, 0.558, 0.25, 0.558, 0.25, 0.5617, 0.2125, 0.4274, 0.1765, 0.4383, 0.2125, 0.4383, 0.2125, 0.4274, 0.1765, 0.06169, 0.2125, 0.07261, 0.1765, 0.07261, 0.1765, 0.06169, 0.2125, 0.9383, 0.2125, 0.9274, 0.1765, 0.9274, 0.1765, 0.9383, 0.2125, 0.5726, 0.1765, 0.5617, 0.2125, 0.5617, 0.2125, 0.5726, 0.1765, 0.4383, 0.2125, 0.442, 0.25, 0.442, 0.25, 0.4383, 0.2125, 0.37, 0.4296, 0.4027, 0.4027, 0.4197, 0.4197, 0.3833, 0.4496, 0.4027, 0.4027, 0.4296, 0.37, 0.4496, 0.3833, 0.4197, 0.4197, 0.7188, 1.0, 0.75, 1.0, 0.75, 1.0, 0.7188, 1.0, 0.4296, 0.37, 0.4096, 0.3567, 0.4096, 0.3567, 0.4296, 0.37, 0.442, 0.25, 0.4383, 0.2125, 0.4383, 0.2125, 0.442, 0.25, 0.75, 1.0, 0.7812, 1.0, 0.7812, 1.0, 0.75, 1.0, 0.4383, 0.2875, 0.442, 0.25, 0.442, 0.25, 0.4383, 0.2875, 0.4496, 0.1673, 0.4296, 0.13, 0.4496, 0.1167, 0.4717, 0.1582, 0.4296, 0.13, 0.4027, 0.09726, 0.4197, 0.08029, 0.4496, 0.1167, 0.4027, 0.09726, 0.37, 0.0704, 0.3833, 0.05045, 0.4197, 0.08029, 0.8125, 1.0, 0.8438, 1.0, 0.8438, 1.0, 0.8125, 1.0, 0.6562, 1.0, 0.6875, 1.0, 0.6875, 1.0, 0.6562, 1.0, 0.3858, 0.1142, 0.3567, 0.09036, 0.3567, 0.09036, 0.3858, 0.1142, 0.4096, 0.3567, 0.4274, 0.3235, 0.4274, 0.3235, 0.4096, 0.3567, 0.875, 1.0, 0.9062, 1.0, 0.9062, 1.0, 0.875, 1.0, 0.7188, 1.0, 0.75, 1.0, 0.75, 1.0, 0.7188, 1.0, 0.4383, 0.2125, 0.4274, 0.1765, 0.4274, 0.1765, 0.4383, 0.2125, 0.37, 0.4296, 0.3567, 0.4096, 0.3567, 0.4096, 0.37, 0.4296, 0.7812, 1.0, 0.8125, 1.0, 0.8125, 1.0, 0.7812, 1.0, 0.4274, 0.3235, 0.4383, 0.2875, 0.4383, 0.2875, 0.4274, 0.3235, 0.625, 1.0, 0.6562, 1.0, 0.6562, 1.0, 0.625, 1.0, 0.4274, 0.1765, 0.4096, 0.1433, 0.4096, 0.1433, 0.4274, 0.1765, 0.4296, 0.37, 0.4496, 0.3327, 0.4717, 0.3418, 0.4496, 0.3833, 0.4496, 0.3327, 0.4619, 0.2921, 0.4854, 0.2968, 0.4717, 0.3418, 0.4619, 0.2921, 0.466, 0.25, 0.49, 0.25, 0.4854, 0.2968, 0.466, 0.25, 0.4619, 0.2079, 0.4854, 0.2032, 0.49, 0.25, 0.4619, 0.2079, 0.4496, 0.1673, 0.4717, 0.1582, 0.4854, 0.2032, 0.4096, 0.3567, 0.4274, 0.3235, 0.4274, 0.3235, 0.4096, 0.3567, 0.8125, 1.0, 0.8438, 1.0, 0.8438, 1.0, 0.8125, 1.0, 0.4383, 0.2125, 0.4274, 0.1765, 0.4274, 0.1765, 0.4383, 0.2125, 0.6875, 1.0, 0.7188, 1.0, 0.7188, 1.0, 0.6875, 1.0, 0.4274, 0.3235, 0.4383, 0.2875, 0.4383, 0.2875, 0.4274, 0.3235, 0.7812, 1.0, 0.8125, 1.0, 0.8125, 1.0, 0.7812, 1.0, 0.4496, 0.1673, 0.4717, 0.1582, 0.4717, 0.1582, 0.4496, 0.1673, 0.4274, 0.1765, 0.4496, 0.1673, 0.4496, 0.1673, 0.4274, 0.1765, 0.4383, 0.2125, 0.4274, 0.1765, 0.4496, 0.1673, 0.4619, 0.2079, 0.442, 0.25, 0.4383, 0.2125, 0.4619, 0.2079, 0.466, 0.25, 0.4383, 0.2875, 0.442, 0.25, 0.466, 0.25, 0.4619, 0.2921, 0.4274, 0.3235, 0.4383, 0.2875, 0.4619, 0.2921, 0.4496, 0.3327, 0.4096, 0.3567, 0.4274, 0.3235, 0.4496, 0.3327, 0.4296, 0.37, 0.3833, 0.4496, 0.37, 0.4296, 0.37, 0.4296, 0.3833, 0.4496, 0.3858, 0.1142, 0.3567, 0.09036, 0.37, 0.0704, 0.4027, 0.09726, 0.4096, 0.1433, 0.3858, 0.1142, 0.4027, 0.09726, 0.4296, 0.13, 0.4274, 0.1765, 0.4096, 0.1433, 0.4296, 0.13, 0.4496, 0.1673, 0.4496, 0.3833, 0.4296, 0.37, 0.4296, 0.37, 0.4496, 0.3833, 0.3858, 0.3858, 0.4096, 0.3567, 0.4296, 0.37, 0.4027, 0.4027, 0.3567, 0.4096, 0.3858, 0.3858, 0.4027, 0.4027, 0.37, 0.4296, 0.2125, 0.4383, 0.25, 0.442, 0.25, 0.466, 0.2079, 0.4619, 0.1765, 0.4274, 0.2125, 0.4383, 0.2079, 0.4619, 0.1673, 0.4496, 0.1433, 0.4096, 0.1765, 0.4274, 0.1673, 0.4496, 0.13, 0.4296, 0.1142, 0.3858, 0.1433, 0.4096, 0.13, 0.4296, 0.09726, 0.4027, 0.09036, 0.3567, 0.1142, 0.3858, 0.09726, 0.4027, 0.0704, 0.37, 0.07261, 0.3235, 0.09036, 0.3567, 0.0704, 0.37, 0.05044, 0.3327, 0.06169, 0.2875, 0.07261, 0.3235, 0.05044, 0.3327, 0.03815, 0.2921, 0.058, 0.25, 0.06169, 0.2875, 0.03815, 0.2921, 0.034, 0.25, 0.06169, 0.2125, 0.058, 0.25, 0.034, 0.25, 0.03815, 0.2079, 0.07261, 0.1765, 0.06169, 0.2125, 0.03815, 0.2079, 0.05044, 0.1673, 0.09036, 0.1433, 0.07261, 0.1765, 0.05044, 0.1673, 0.0704, 0.13, 0.1142, 0.1142, 0.09036, 0.1433, 0.0704, 0.13, 0.09726, 0.09726, 0.1433, 0.09036, 0.1142, 0.1142, 0.09726, 0.09726, 0.13, 0.0704, 0.1765, 0.07261, 0.1433, 0.09036, 0.13, 0.0704, 0.1673, 0.05044, 0.2125, 0.06169, 0.1765, 0.07261, 0.1673, 0.05044, 0.2079, 0.03815, 0.25, 0.058, 0.2125, 0.06169, 0.2079, 0.03815, 0.25, 0.034, 0.2875, 0.06169, 0.25, 0.058, 0.25, 0.034, 0.2921, 0.03815, 0.3235, 0.07261, 0.2875, 0.06169, 0.2921, 0.03815, 0.3327, 0.05044, 0.3567, 0.09036, 0.3235, 0.07261, 0.3327, 0.05044, 0.37, 0.0704, 0.3567, 0.09036, 0.37, 0.0704, 0.37, 0.0704, 0.3567, 0.09036, 0.3235, 0.4274, 0.3567, 0.4096, 0.37, 0.4296, 0.3327, 0.4496, 0.2875, 0.4383, 0.3235, 0.4274, 0.3327, 0.4496, 0.2921, 0.4619, 0.25, 0.442, 0.2875, 0.4383, 0.2921, 0.4619, 0.25, 0.466, 0.2125, 0.4383, 0.1765, 0.4274, 0.6765, 0.4274, 0.7125, 0.4383, 0.25, 0.442, 0.2125, 0.4383, 0.7125, 0.4383, 0.75, 0.442, 0.1765, 0.4274, 0.1433, 0.4096, 0.6433, 0.4096, 0.6765, 0.4274, 0.1433, 0.4096, 0.1142, 0.3858, 0.6142, 0.3858, 0.6433, 0.4096, 0.1142, 0.3858, 0.09036, 0.3567, 0.5904, 0.3567, 0.6142, 0.3858, 0.09036, 0.3567, 0.07261, 0.3235, 0.5726, 0.3235, 0.5904, 0.3567, 0.07261, 0.3235, 0.06169, 0.2875, 0.5617, 0.2875, 0.5726, 0.3235, 0.06169, 0.2875, 0.058, 0.25, 0.558, 0.25, 0.5617, 0.2875, 0.058, 0.25, 0.06169, 0.2125, 0.5617, 0.2125, 0.558, 0.25, 0.06169, 0.2125, 0.07261, 0.1765, 0.5726, 0.1765, 0.5617, 0.2125, 0.07261, 0.1765, 0.09036, 0.1433, 0.5904, 0.1433, 0.5726, 0.1765, 0.09036, 0.1433, 0.1142, 0.1142, 0.6142, 0.1142, 0.5904, 0.1433, 0.1142, 0.1142, 0.1433, 0.09036, 0.6433, 0.09036, 0.6142, 0.1142, 0.1433, 0.09036, 0.1765, 0.07261, 0.6765, 0.07261, 0.6433, 0.09036, 0.1765, 0.07261, 0.2125, 0.06169, 0.7125, 0.06169, 0.6765, 0.07261, 0.2125, 0.06169, 0.25, 0.058, 0.75, 0.058, 0.7125, 0.06169, 0.25, 0.058, 0.2875, 0.06169, 0.7875, 0.06169, 0.75, 0.058, 0.2875, 0.06169, 0.3235, 0.07261, 0.8235, 0.07261, 0.7875, 0.06169, 0.3235, 0.07261, 0.3567, 0.09036, 0.8567, 0.09036, 0.8235, 0.07261, 0.3567, 0.09036, 0.3858, 0.1142, 0.8858, 0.1142, 0.8567, 0.09036, 0.3858, 0.1142, 0.4096, 0.1433, 0.9096, 0.1433, 0.8858, 0.1142, 0.4096, 0.1433, 0.4274, 0.1765, 0.9274, 0.1765, 0.9096, 0.1433, 0.4274, 0.1765, 0.4383, 0.2125, 0.9383, 0.2125, 0.9274, 0.1765, 0.4383, 0.2125, 0.442, 0.25, 0.942, 0.25, 0.9383, 0.2125, 0.442, 0.25, 0.4383, 0.2875, 0.9383, 0.2875, 0.942, 0.25, 0.4383, 0.2875, 0.4274, 0.3235, 0.9274, 0.3235, 0.9383, 0.2875, 0.4274, 0.3235, 0.4096, 0.3567, 0.9096, 0.3567, 0.9274, 0.3235, 0.4096, 0.3567, 0.3858, 0.3858, 0.8858, 0.3858, 0.9096, 0.3567, 0.3858, 0.3858, 0.3567, 0.4096, 0.8567, 0.4096, 0.8858, 0.3858, 0.3567, 0.4096, 0.3235, 0.4274, 0.8235, 0.4274, 0.8567, 0.4096, 0.3235, 0.4274, 0.2875, 0.4383, 0.7875, 0.4383, 0.8235, 0.4274, 0.2875, 0.4383, 0.25, 0.442, 0.75, 0.442, 0.7875, 0.4383, 0.1433, 0.4096, 0.1142, 0.3858, 0.1142, 0.3858, 0.1433, 0.4096, 0.25, 0.058, 0.2875, 0.06169, 0.2875, 0.06169, 0.25, 0.058, 0.3567, 0.4096, 0.3235, 0.4274, 0.3235, 0.4274, 0.3567, 0.4096, 0.6433, 0.4096, 0.6765, 0.4274, 0.6765, 0.4274, 0.6433, 0.4096, 0.75, 0.058, 0.7125, 0.06169, 0.7125, 0.06169, 0.75, 0.058, 0.8567, 0.4096, 0.8858, 0.3858, 0.8858, 0.3858, 0.8567, 0.4096, 0.1765, 0.4274, 0.1433, 0.4096, 0.1433, 0.4096, 0.1765, 0.4274, 0.2125, 0.06169, 0.25, 0.058, 0.25, 0.058, 0.2125, 0.06169, 0.3858, 0.3858, 0.3567, 0.4096, 0.3567, 0.4096, 0.3858, 0.3858, 0.6765, 0.4274, 0.7125, 0.4383, 0.7125, 0.4383, 0.6765, 0.4274, 0.7125, 0.06169, 0.6765, 0.07261, 0.6765, 0.07261, 0.7125, 0.06169, 0.8858, 0.3858, 0.9096, 0.3567, 0.9096, 0.3567, 0.8858, 0.3858, 0.2125, 0.4383, 0.1765, 0.4274, 0.1765, 0.4274, 0.2125, 0.4383, 0.1765, 0.07261, 0.2125, 0.06169, 0.2125, 0.06169, 0.1765, 0.07261, 0.4096, 0.3567, 0.3858, 0.3858, 0.3858, 0.3858, 0.4096, 0.3567, 0.7125, 0.4383, 0.75, 0.442, 0.75, 0.442, 0.7125, 0.4383, 0.6765, 0.07261, 0.6433, 0.09036, 0.6433, 0.09036, 0.6765, 0.07261, 0.9096, 0.3567, 0.9274, 0.3235, 0.9274, 0.3235, 0.9096, 0.3567, 0.25, 0.442, 0.2125, 0.4383, 0.2125, 0.4383, 0.25, 0.442, 0.1433, 0.09036, 0.1765, 0.07261, 0.1765, 0.07261, 0.1433, 0.09036, 0.4274, 0.3235, 0.4096, 0.3567, 0.4096, 0.3567, 0.4274, 0.3235, 0.6433, 0.09036, 0.6142, 0.1142, 0.6142, 0.1142, 0.6433, 0.09036, 0.9274, 0.3235, 0.9383, 0.2875, 0.9383, 0.2875, 0.9274, 0.3235, 0.1142, 0.1142, 0.1433, 0.09036, 0.1433, 0.09036, 0.1142, 0.1142, 0.4383, 0.2875, 0.4274, 0.3235, 0.4274, 0.3235, 0.4383, 0.2875, 0.6142, 0.1142, 0.5904, 0.1433, 0.5904, 0.1433, 0.6142, 0.1142, 0.9383, 0.2875, 0.942, 0.25, 0.942, 0.25, 0.9383, 0.2875, 0.09036, 0.1433, 0.1142, 0.1142, 0.1142, 0.1142, 0.09036, 0.1433, 0.442, 0.25, 0.4383, 0.2875, 0.4383, 0.2875, 0.442, 0.25, 0.5904, 0.1433, 0.5726, 0.1765, 0.5726, 0.1765, 0.5904, 0.1433, 0.942, 0.25, 0.9383, 0.2125, 0.9383, 0.2125, 0.942, 0.25, 0.07261, 0.1765, 0.09036, 0.1433, 0.09036, 0.1433, 0.07261, 0.1765, 0.0625, 0.6303, 0.0625, 0.7463, 0.03125, 0.7461, 0.03125, 0.6305, 0.9687, 0.7536, 0.9688, 0.8334, 0.9375, 0.8335, 0.9375, 0.7535, 0.03125, 0.7538, 0.03125, 0.833, 0.0, 0.8333, 0.0, 0.7537, 0.125, 0.7538, 0.125, 0.8329, 0.09375, 0.833, 0.09375, 0.7538, 0.1563, 0.7538, 0.1562, 0.8329, 0.125, 0.8329, 0.125, 0.7538, 0.1875, 0.7538, 0.1875, 0.8328, 0.1562, 0.8329, 0.1563, 0.7538, 0.2187, 0.7539, 0.2188, 0.8327, 0.1875, 0.8328, 0.1875, 0.7538, 0.25, 0.7539, 0.25, 0.8326, 0.2188, 0.8327, 0.2187, 0.7539, 0.2812, 0.7541, 0.2812, 0.8322, 0.25, 0.8326, 0.25, 0.7539, 0.3125, 0.7539, 0.3125, 0.8326, 0.2812, 0.8322, 0.2812, 0.7541, 0.3438, 0.7539, 0.3438, 0.8327, 0.3125, 0.8326, 0.3125, 0.7539, 0.375, 0.7541, 0.375, 0.8325, 0.3438, 0.8327, 0.3438, 0.7539, 0.4063, 0.754, 0.4062, 0.8326, 0.375, 0.8325, 0.375, 0.7541, 0.4375, 0.7537, 0.4375, 0.8331, 0.4062, 0.8326, 0.4063, 0.754, 0.4688, 0.7536, 0.4688, 0.8332, 0.4375, 0.8331, 0.4375, 0.7537, 0.5, 0.7535, 0.5, 0.8334, 0.4688, 0.8332, 0.4687, 0.7536, 0.5313, 0.7535, 0.5312, 0.8335, 0.5, 0.8334, 0.5, 0.7535, 0.5625, 0.7534, 0.5625, 0.8337, 0.5312, 0.8335, 0.5312, 0.7535, 0.5938, 0.7534, 0.5937, 0.8337, 0.5625, 0.8337, 0.5625, 0.7534, 0.625, 0.7534, 0.625, 0.8338, 0.5937, 0.8337, 0.5938, 0.7534, 0.6562, 0.7534, 0.6562, 0.8338, 0.625, 0.8338, 0.625, 0.7534, 0.6875, 0.7534, 0.6875, 0.8338, 0.6562, 0.8338, 0.6562, 0.7534, 0.7188, 0.7534, 0.7188, 0.8338, 0.6875, 0.8338, 0.6875, 0.7534, 0.75, 0.7534, 0.75, 0.8338, 0.7188, 0.8338, 0.7188, 0.7534, 0.7812, 0.7534, 0.7812, 0.8338, 0.75, 0.8338, 0.75, 0.7534, 0.8125, 0.7534, 0.8125, 0.8338, 0.7812, 0.8338, 0.7812, 0.7534, 0.8438, 0.7534, 0.8437, 0.8337, 0.8125, 0.8338, 0.8125, 0.7534, 0.875, 0.7534, 0.875, 0.8338, 0.8437, 0.8337, 0.8438, 0.7534, 0.9063, 0.7534, 0.9062, 0.8337, 0.875, 0.8338, 0.875, 0.7534, 0.9375, 0.7535, 0.9375, 0.8335, 0.9062, 0.8337, 0.9063, 0.7534, 0.03125, 0.7538, 0.0, 0.7537, 0.0, 0.7463, 0.03125, 0.7461, 0.0625, 0.7537, 0.03125, 0.7538, 0.03125, 0.7461, 0.0625, 0.7463, 0.09375, 0.7538, 0.0625, 0.7537, 0.0625, 0.7463, 0.09375, 0.7462, 0.125, 0.7538, 0.09375, 0.7538, 0.09375, 0.7462, 0.125, 0.7462, 0.1563, 0.7538, 0.125, 0.7538, 0.125, 0.7462, 0.1563, 0.7462, 0.1875, 0.7538, 0.1563, 0.7538, 0.1562, 0.7462, 0.1875, 0.7462, 0.2187, 0.7539, 0.1875, 0.7538, 0.1875, 0.7462, 0.2187, 0.7461, 0.25, 0.7539, 0.2187, 0.7539, 0.2187, 0.7461, 0.25, 0.7461, 0.2812, 0.7541, 0.25, 0.7539, 0.25, 0.7461, 0.2812, 0.7459, 0.3125, 0.7539, 0.2812, 0.7541, 0.2812, 0.7459, 0.3125, 0.7461, 0.3438, 0.7539, 0.3125, 0.7539, 0.3125, 0.7461, 0.3438, 0.7461, 0.375, 0.7541, 0.3438, 0.7539, 0.3438, 0.7461, 0.375, 0.746, 0.4063, 0.754, 0.375, 0.7541, 0.375, 0.746, 0.4063, 0.746, 0.4375, 0.7537, 0.4063, 0.754, 0.4063, 0.746, 0.4375, 0.7463, 0.4688, 0.7536, 0.4375, 0.7537, 0.4375, 0.7463, 0.4687, 0.7464, 0.5, 0.7535, 0.4687, 0.7536, 0.4687, 0.7464, 0.5, 0.7465, 0.5313, 0.7535, 0.5, 0.7535, 0.5, 0.7465, 0.5312, 0.7465, 0.5625, 0.7534, 0.5312, 0.7535, 0.5312, 0.7465, 0.5625, 0.7466, 0.5938, 0.7534, 0.5625, 0.7534, 0.5625, 0.7466, 0.5938, 0.7466, 0.625, 0.7534, 0.5938, 0.7534, 0.5938, 0.7466, 0.625, 0.7466, 0.6562, 0.7534, 0.625, 0.7534, 0.625, 0.7466, 0.6562, 0.7466, 0.6875, 0.7534, 0.6562, 0.7534, 0.6563, 0.7466, 0.6875, 0.7466, 0.7188, 0.7534, 0.6875, 0.7534, 0.6875, 0.7466, 0.7188, 0.7466, 0.75, 0.7534, 0.7188, 0.7534, 0.7188, 0.7466, 0.75, 0.7466, 0.7812, 0.7534, 0.75, 0.7534, 0.75, 0.7466, 0.7812, 0.7466, 0.8125, 0.7534, 0.7812, 0.7534, 0.7812, 0.7466, 0.8125, 0.7466, 0.8438, 0.7534, 0.8125, 0.7534, 0.8125, 0.7466, 0.8438, 0.7465, 0.875, 0.7534, 0.8438, 0.7534, 0.8438, 0.7465, 0.875, 0.7466, 0.9063, 0.7534, 0.875, 0.7534, 0.875, 0.7466, 0.9063, 0.7466, 0.9375, 0.7535, 0.9063, 0.7534, 0.9062, 0.7466, 0.9375, 0.7465, 0.9687, 0.7536, 0.9375, 0.7535, 0.9375, 0.7465, 0.9688, 0.7464, 1.0, 0.7537, 0.9688, 0.7536, 0.9688, 0.7464, 1.0, 0.7463, 0.09375, 0.7538, 0.09375, 0.833, 0.0625, 0.8332, 0.0625, 0.7537, 0.9688, 0.6302, 0.9688, 0.7464, 0.9375, 0.7465, 0.9375, 0.6302, 0.03125, 0.6305, 0.03125, 0.7461, 0.0, 0.7463, 0.0, 0.6304, 0.9375, 0.5, 0.9375, 0.6163, 0.9062, 0.6166, 0.9062, 0.5, 0.09375, 0.6304, 0.09375, 0.7462, 0.0625, 0.7463, 0.0625, 0.6303, 0.125, 0.6303, 0.125, 0.7462, 0.09375, 0.7462, 0.09375, 0.6304, 0.1562, 0.6304, 0.1563, 0.7462, 0.125, 0.7462, 0.125, 0.6303, 0.1875, 0.6304, 0.1875, 0.7462, 0.1562, 0.7462, 0.1562, 0.6304, 0.2187, 0.6305, 0.2187, 0.7461, 0.1875, 0.7462, 0.1875, 0.6304, 0.25, 0.6305, 0.25, 0.7461, 0.2187, 0.7461, 0.2187, 0.6305, 0.2812, 0.6306, 0.2812, 0.7459, 0.25, 0.7461, 0.25, 0.6305, 0.3125, 0.6304, 0.3125, 0.7461, 0.2812, 0.7459, 0.2812, 0.6306, 0.3438, 0.6305, 0.3438, 0.7461, 0.3125, 0.7461, 0.3125, 0.6304, 0.375, 0.6307, 0.375, 0.746, 0.3438, 0.7461, 0.3438, 0.6305, 0.4062, 0.6307, 0.4063, 0.746, 0.375, 0.746, 0.375, 0.6307, 0.4375, 0.6303, 0.4375, 0.7463, 0.4063, 0.746, 0.4062, 0.6307, 0.4688, 0.6302, 0.4687, 0.7464, 0.4375, 0.7463, 0.4375, 0.6303, 0.5, 0.6301, 0.5, 0.7465, 0.4687, 0.7464, 0.4688, 0.6302, 0.5312, 0.6301, 0.5312, 0.7465, 0.5, 0.7465, 0.5, 0.6301, 0.5625, 0.6299, 0.5625, 0.7466, 0.5312, 0.7465, 0.5312, 0.6301, 0.5938, 0.6299, 0.5938, 0.7466, 0.5625, 0.7466, 0.5625, 0.6299, 0.625, 0.6299, 0.625, 0.7466, 0.5938, 0.7466, 0.5938, 0.6299, 0.6562, 0.6299, 0.6562, 0.7466, 0.625, 0.7466, 0.625, 0.6299, 0.6875, 0.6299, 0.6875, 0.7466, 0.6563, 0.7466, 0.6563, 0.6299, 0.7188, 0.6299, 0.7188, 0.7466, 0.6875, 0.7466, 0.6875, 0.6299, 0.75, 0.6299, 0.75, 0.7466, 0.7188, 0.7466, 0.7188, 0.6299, 0.7812, 0.6299, 0.7812, 0.7466, 0.75, 0.7466, 0.75, 0.6299, 0.8125, 0.6299, 0.8125, 0.7466, 0.7812, 0.7466, 0.7812, 0.6299, 0.8438, 0.63, 0.8438, 0.7465, 0.8125, 0.7466, 0.8125, 0.6299, 0.875, 0.63, 0.875, 0.7466, 0.8438, 0.7465, 0.8438, 0.63, 0.9062, 0.63, 0.9063, 0.7466, 0.875, 0.7466, 0.875, 0.63, 0.9375, 0.6302, 0.9375, 0.7465, 0.9062, 0.7466, 0.9062, 0.63, 1.0, 0.5, 1.0, 0.6159, 0.9688, 0.6162, 0.9688, 0.5, 0.9688, 0.6302, 0.9375, 0.6302, 0.9375, 0.6163, 0.9688, 0.6162, 1.0, 0.6304, 0.9688, 0.6302, 0.9688, 0.6162, 1.0, 0.6159, 0.0625, 0.6303, 0.03125, 0.6305, 0.03125, 0.6156, 0.0625, 0.6161, 0.09375, 0.6304, 0.0625, 0.6303, 0.0625, 0.6161, 0.09375, 0.6158, 0.125, 0.6303, 0.09375, 0.6304, 0.09375, 0.6158, 0.125, 0.6159, 0.1562, 0.6304, 0.125, 0.6303, 0.125, 0.6159, 0.1562, 0.6158, 0.1875, 0.6304, 0.1562, 0.6304, 0.1562, 0.6158, 0.1875, 0.6158, 0.2187, 0.6305, 0.1875, 0.6304, 0.1875, 0.6158, 0.2188, 0.6157, 0.25, 0.6305, 0.2187, 0.6305, 0.2187, 0.6157, 0.25, 0.6156, 0.2812, 0.6306, 0.25, 0.6305, 0.25, 0.6156, 0.2812, 0.6153, 0.3125, 0.6304, 0.2812, 0.6306, 0.2812, 0.6153, 0.3125, 0.6157, 0.3438, 0.6305, 0.3125, 0.6304, 0.3125, 0.6157, 0.3438, 0.6156, 0.375, 0.6307, 0.3438, 0.6305, 0.3438, 0.6156, 0.375, 0.6152, 0.4062, 0.6307, 0.375, 0.6307, 0.375, 0.6152, 0.4062, 0.6153, 0.4375, 0.6303, 0.4062, 0.6307, 0.4062, 0.6153, 0.4375, 0.6159, 0.4688, 0.6302, 0.4375, 0.6303, 0.4375, 0.6159, 0.4688, 0.6161, 0.5, 0.6301, 0.4688, 0.6302, 0.4688, 0.6161, 0.5, 0.6164, 0.5312, 0.6301, 0.5, 0.6301, 0.5, 0.6164, 0.5312, 0.6164, 0.5625, 0.6299, 0.5312, 0.6301, 0.5312, 0.6164, 0.5625, 0.6166, 0.5938, 0.6299, 0.5625, 0.6299, 0.5625, 0.6166, 0.5938, 0.6167, 0.625, 0.6299, 0.5938, 0.6299, 0.5938, 0.6167, 0.625, 0.6167, 0.6562, 0.6299, 0.625, 0.6299, 0.625, 0.6167, 0.6562, 0.6167, 0.6875, 0.6299, 0.6563, 0.6299, 0.6563, 0.6167, 0.6875, 0.6167, 0.7188, 0.6299, 0.6875, 0.6299, 0.6875, 0.6167, 0.7188, 0.6167, 0.75, 0.6299, 0.7188, 0.6299, 0.7188, 0.6167, 0.75, 0.6167, 0.7812, 0.6299, 0.75, 0.6299, 0.75, 0.6167, 0.7812, 0.6167, 0.8125, 0.6299, 0.7812, 0.6299, 0.7812, 0.6167, 0.8125, 0.6167, 0.8438, 0.63, 0.8125, 0.6299, 0.8125, 0.6167, 0.8438, 0.6165, 0.875, 0.63, 0.8438, 0.63, 0.8438, 0.6165, 0.875, 0.6166, 0.9062, 0.63, 0.875, 0.63, 0.875, 0.6166, 0.9062, 0.6166, 0.9375, 0.6302, 0.9062, 0.63, 0.9062, 0.6166, 0.9375, 0.6163, 0.03125, 0.6305, 0.0, 0.6304, 0.0, 0.6159, 0.03125, 0.6156, 1.0, 0.6304, 1.0, 0.7463, 0.9688, 0.7464, 0.9688, 0.6302, 0.0625, 0.9362, 0.0625, 1.0, 0.03125, 1.0, 0.03125, 0.9364, 1.0, 0.9361, 1.0, 1.0, 0.9688, 1.0, 0.9688, 0.936, 0.9688, 0.936, 0.9688, 1.0, 0.9375, 1.0, 0.9375, 0.9359, 0.9375, 0.9359, 0.9375, 1.0, 0.9062, 1.0, 0.9062, 0.9357, 0.9062, 0.9357, 0.9062, 1.0, 0.875, 1.0, 0.875, 0.9357, 0.875, 0.9357, 0.875, 1.0, 0.8438, 1.0, 0.8438, 0.9358, 0.8438, 0.9358, 0.8438, 1.0, 0.8125, 1.0, 0.8125, 0.9357, 0.8125, 0.9357, 0.8125, 1.0, 0.7812, 1.0, 0.7812, 0.9357, 0.7812, 0.9357, 0.7812, 1.0, 0.75, 1.0, 0.75, 0.9357, 0.75, 0.9357, 0.75, 1.0, 0.7188, 1.0, 0.7188, 0.9357, 0.7188, 0.9357, 0.7188, 1.0, 0.6875, 1.0, 0.6875, 0.9357, 0.6875, 0.9357, 0.6875, 1.0, 0.6562, 1.0, 0.6562, 0.9357, 0.6562, 0.9357, 0.6562, 1.0, 0.625, 1.0, 0.625, 0.9357, 0.625, 0.9357, 0.625, 1.0, 0.5938, 1.0, 0.5938, 0.9357, 0.5938, 0.9357, 0.5938, 1.0, 0.5625, 1.0, 0.5625, 0.9358, 0.5625, 0.9358, 0.5625, 1.0, 0.5312, 1.0, 0.5313, 0.936, 0.5312, 0.936, 0.5312, 1.0, 0.5, 1.0, 0.5, 0.936, 0.5, 0.936, 0.5, 1.0, 0.4688, 1.0, 0.4688, 0.9361, 0.4688, 0.9361, 0.4688, 1.0, 0.4375, 1.0, 0.4375, 0.9363, 0.4375, 0.9363, 0.4375, 1.0, 0.4062, 1.0, 0.4062, 0.9367, 0.4062, 0.9367, 0.4062, 1.0, 0.375, 1.0, 0.375, 0.9367, 0.375, 0.9367, 0.375, 1.0, 0.3438, 1.0, 0.3438, 0.9365, 0.3437, 0.9365, 0.3438, 1.0, 0.3125, 1.0, 0.3125, 0.9366, 0.3125, 0.9366, 0.3125, 1.0, 0.2812, 1.0, 0.2812, 0.9369, 0.2812, 0.9369, 0.2812, 1.0, 0.25, 1.0, 0.25, 0.9367, 0.25, 0.9367, 0.25, 1.0, 0.2188, 1.0, 0.2188, 0.9366, 0.2188, 0.9366, 0.2188, 1.0, 0.1875, 1.0, 0.1875, 0.9365, 0.1875, 0.9365, 0.1875, 1.0, 0.1562, 1.0, 0.1562, 0.9365, 0.1562, 0.9365, 0.1562, 1.0, 0.125, 1.0, 0.125, 0.9364, 0.125, 0.9364, 0.125, 1.0, 0.09375, 1.0, 0.09375, 0.9364, 0.09375, 0.9364, 0.09375, 1.0, 0.0625, 1.0, 0.0625, 0.9362, 1.0, 0.7537, 1.0, 0.8333, 0.9688, 0.8334, 0.9688, 0.7536, 0.03125, 0.9364, 0.0, 0.9361, 0.0, 0.9267, 0.03125, 0.9265, 1.0, 0.9361, 0.9688, 0.936, 0.9688, 0.9267, 1.0, 0.9267, 0.9688, 0.936, 0.9375, 0.9359, 0.9375, 0.9268, 0.9688, 0.9267, 0.9375, 0.9359, 0.9062, 0.9357, 0.9063, 0.9269, 0.9375, 0.9268, 0.9062, 0.9357, 0.875, 0.9357, 0.875, 0.9269, 0.9062, 0.9269, 0.875, 0.9357, 0.8438, 0.9358, 0.8438, 0.9269, 0.875, 0.9269, 0.8438, 0.9358, 0.8125, 0.9357, 0.8125, 0.9269, 0.8438, 0.9269, 0.8125, 0.9357, 0.7812, 0.9357, 0.7813, 0.9269, 0.8125, 0.9269, 0.7812, 0.9357, 0.75, 0.9357, 0.75, 0.927, 0.7812, 0.9269, 0.75, 0.9357, 0.7188, 0.9357, 0.7188, 0.927, 0.75, 0.927, 0.7188, 0.9357, 0.6875, 0.9357, 0.6875, 0.927, 0.7188, 0.927, 0.6875, 0.9357, 0.6562, 0.9357, 0.6562, 0.927, 0.6875, 0.927, 0.6562, 0.9357, 0.625, 0.9357, 0.625, 0.9269, 0.6562, 0.927, 0.625, 0.9357, 0.5938, 0.9357, 0.5938, 0.9269, 0.625, 0.9269, 0.5938, 0.9357, 0.5625, 0.9358, 0.5625, 0.9269, 0.5938, 0.9269, 0.5625, 0.9358, 0.5313, 0.936, 0.5313, 0.9268, 0.5625, 0.9269, 0.5312, 0.936, 0.5, 0.936, 0.5, 0.9267, 0.5313, 0.9268, 0.5, 0.936, 0.4688, 0.9361, 0.4688, 0.9266, 0.5, 0.9267, 0.4688, 0.9361, 0.4375, 0.9363, 0.4375, 0.9266, 0.4688, 0.9266, 0.4375, 0.9363, 0.4062, 0.9367, 0.4062, 0.9263, 0.4375, 0.9266, 0.4062, 0.9367, 0.375, 0.9367, 0.375, 0.9263, 0.4062, 0.9263, 0.375, 0.9367, 0.3438, 0.9365, 0.3438, 0.9264, 0.375, 0.9263, 0.3437, 0.9365, 0.3125, 0.9366, 0.3125, 0.9263, 0.3438, 0.9264, 0.3125, 0.9366, 0.2812, 0.9369, 0.2812, 0.9261, 0.3125, 0.9263, 0.2812, 0.9369, 0.25, 0.9367, 0.25, 0.9263, 0.2812, 0.9261, 0.25, 0.9367, 0.2188, 0.9366, 0.2188, 0.9263, 0.25, 0.9263, 0.2188, 0.9366, 0.1875, 0.9365, 0.1875, 0.9264, 0.2188, 0.9263, 0.1875, 0.9365, 0.1562, 0.9365, 0.1562, 0.9264, 0.1875, 0.9264, 0.1562, 0.9365, 0.125, 0.9364, 0.125, 0.9265, 0.1562, 0.9264, 0.125, 0.9364, 0.09375, 0.9364, 0.09375, 0.9265, 0.125, 0.9265, 0.09375, 0.9364, 0.0625, 0.9362, 0.0625, 0.9266, 0.09375, 0.9265, 0.0625, 0.9362, 0.03125, 0.9364, 0.03125, 0.9265, 0.0625, 0.9266, 0.03125, 0.9364, 0.03125, 1.0, 0.0, 1.0, 0.0, 0.9361, 0.03125, 0.8474, 0.03125, 0.9265, 0.0, 0.9267, 0.0, 0.8471, 0.09375, 0.8473, 0.09375, 0.9265, 0.0625, 0.9266, 0.0625, 0.8471, 0.9688, 0.8469, 0.9688, 0.9267, 0.9375, 0.9268, 0.9375, 0.8468, 0.9375, 0.8468, 0.9375, 0.9268, 0.9063, 0.9269, 0.9062, 0.8466, 0.9062, 0.8466, 0.9062, 0.9269, 0.875, 0.9269, 0.875, 0.8466, 0.875, 0.8466, 0.875, 0.9269, 0.8438, 0.9269, 0.8437, 0.8467, 0.8437, 0.8467, 0.8438, 0.9269, 0.8125, 0.9269, 0.8125, 0.8466, 0.8125, 0.8466, 0.8125, 0.9269, 0.7813, 0.9269, 0.7812, 0.8466, 0.7812, 0.8466, 0.7812, 0.9269, 0.75, 0.927, 0.75, 0.8465, 0.75, 0.8465, 0.75, 0.927, 0.7188, 0.927, 0.7188, 0.8465, 0.7188, 0.8465, 0.7188, 0.927, 0.6875, 0.927, 0.6875, 0.8465, 0.6875, 0.8465, 0.6875, 0.927, 0.6562, 0.927, 0.6562, 0.8465, 0.6562, 0.8465, 0.6562, 0.927, 0.625, 0.9269, 0.625, 0.8466, 0.625, 0.8466, 0.625, 0.9269, 0.5938, 0.9269, 0.5937, 0.8466, 0.5938, 0.8466, 0.5938, 0.9269, 0.5625, 0.9269, 0.5625, 0.8466, 0.5625, 0.8466, 0.5625, 0.9269, 0.5313, 0.9268, 0.5312, 0.8468, 0.5312, 0.8468, 0.5313, 0.9268, 0.5, 0.9267, 0.5, 0.8469, 0.5, 0.8469, 0.5, 0.9267, 0.4688, 0.9266, 0.4688, 0.847, 0.4688, 0.847, 0.4688, 0.9266, 0.4375, 0.9266, 0.4375, 0.8472, 0.4375, 0.8472, 0.4375, 0.9266, 0.4062, 0.9263, 0.4062, 0.8477, 0.4062, 0.8477, 0.4062, 0.9263, 0.375, 0.9263, 0.375, 0.8478, 0.375, 0.8478, 0.375, 0.9263, 0.3438, 0.9264, 0.3438, 0.8476, 0.3438, 0.8476, 0.3438, 0.9264, 0.3125, 0.9263, 0.3125, 0.8476, 0.3125, 0.8476, 0.3125, 0.9263, 0.2812, 0.9261, 0.2812, 0.848, 0.2812, 0.848, 0.2812, 0.9261, 0.25, 0.9263, 0.25, 0.8476, 0.25, 0.8476, 0.25, 0.9263, 0.2188, 0.9263, 0.2188, 0.8475, 0.2188, 0.8475, 0.2188, 0.9263, 0.1875, 0.9264, 0.1875, 0.8474, 0.1875, 0.8474, 0.1875, 0.9264, 0.1562, 0.9264, 0.1562, 0.8474, 0.1562, 0.8474, 0.1562, 0.9264, 0.125, 0.9265, 0.125, 0.8473, 0.125, 0.8473, 0.125, 0.9265, 0.09375, 0.9265, 0.09375, 0.8473, 0.0625, 0.7537, 0.0625, 0.8332, 0.03125, 0.833, 0.03125, 0.7538, 1.0, 0.8471, 1.0, 0.9267, 0.9688, 0.9267, 0.9688, 0.8469, 0.03125, 0.8474, 0.0, 0.8471, 0.0, 0.8333, 0.03125, 0.833, 0.0625, 0.8471, 0.03125, 0.8474, 0.03125, 0.833, 0.0625, 0.8332, 0.9688, 0.8469, 0.9375, 0.8468, 0.9375, 0.8335, 0.9688, 0.8334, 0.9375, 0.8468, 0.9062, 0.8466, 0.9062, 0.8337, 0.9375, 0.8335, 0.9062, 0.8466, 0.875, 0.8466, 0.875, 0.8338, 0.9062, 0.8337, 0.875, 0.8466, 0.8437, 0.8467, 0.8437, 0.8337, 0.875, 0.8338, 0.8437, 0.8467, 0.8125, 0.8466, 0.8125, 0.8338, 0.8437, 0.8337, 0.8125, 0.8466, 0.7812, 0.8466, 0.7812, 0.8338, 0.8125, 0.8338, 0.7812, 0.8466, 0.75, 0.8465, 0.75, 0.8338, 0.7812, 0.8338, 0.75, 0.8465, 0.7188, 0.8465, 0.7188, 0.8338, 0.75, 0.8338, 0.7188, 0.8465, 0.6875, 0.8465, 0.6875, 0.8338, 0.7188, 0.8338, 0.6875, 0.8465, 0.6562, 0.8465, 0.6562, 0.8338, 0.6875, 0.8338, 0.6562, 0.8465, 0.625, 0.8466, 0.625, 0.8338, 0.6562, 0.8338, 0.625, 0.8466, 0.5937, 0.8466, 0.5937, 0.8337, 0.625, 0.8338, 0.5938, 0.8466, 0.5625, 0.8466, 0.5625, 0.8337, 0.5937, 0.8337, 0.5625, 0.8466, 0.5312, 0.8468, 0.5312, 0.8335, 0.5625, 0.8337, 0.5312, 0.8468, 0.5, 0.8469, 0.5, 0.8334, 0.5312, 0.8335, 0.5, 0.8469, 0.4688, 0.847, 0.4688, 0.8332, 0.5, 0.8334, 0.4688, 0.847, 0.4375, 0.8472, 0.4375, 0.8331, 0.4688, 0.8332, 0.4375, 0.8472, 0.4062, 0.8477, 0.4062, 0.8326, 0.4375, 0.8331, 0.4062, 0.8477, 0.375, 0.8478, 0.375, 0.8325, 0.4062, 0.8326, 0.375, 0.8478, 0.3438, 0.8476, 0.3438, 0.8327, 0.375, 0.8325, 0.3438, 0.8476, 0.3125, 0.8476, 0.3125, 0.8326, 0.3438, 0.8327, 0.3125, 0.8476, 0.2812, 0.848, 0.2812, 0.8322, 0.3125, 0.8326, 0.2812, 0.848, 0.25, 0.8476, 0.25, 0.8326, 0.2812, 0.8322, 0.25, 0.8476, 0.2188, 0.8475, 0.2188, 0.8327, 0.25, 0.8326, 0.2188, 0.8475, 0.1875, 0.8474, 0.1875, 0.8328, 0.2188, 0.8327, 0.1875, 0.8474, 0.1562, 0.8474, 0.1562, 0.8329, 0.1875, 0.8328, 0.1562, 0.8474, 0.125, 0.8473, 0.125, 0.8329, 0.1562, 0.8329, 0.125, 0.8473, 0.09375, 0.8473, 0.09375, 0.833, 0.125, 0.8329, 0.09375, 0.8473, 0.0625, 0.8471, 0.0625, 0.8332, 0.09375, 0.833, 1.0, 0.8471, 0.9688, 0.8469, 0.9688, 0.8334, 1.0, 0.8333, 0.0625, 0.8471, 0.0625, 0.9266, 0.03125, 0.9265, 0.03125, 0.8474])
me_cylinder.use_remesh_fix_poles = True
me_cylinder.use_remesh_preserve_attributes = False
me_cylinder.use_mirror_vertex_groups = False
me_cylinder.update()
me_cube_001 = bpy.data.meshes.new('Cube.001')
me_cube_001.from_pydata([(-1.647, -0.1423, -0.4201), (-1.647, -0.3237, -0.2388), (-1.647, -0.3237, 0.02117), (-1.647, -0.1423, 0.2026), (-1.647, 0.3237, -0.2388), (-1.647, 0.1423, -0.4201), (-1.647, 0.1423, 0.2026), (-1.647, 0.3237, 0.02117), (-0.04964, -0.3237, -0.2454), (0.07147, -0.1423, -0.4135), (-0.3747, -0.1423, 0.1874), (-0.3272, -0.3237, 0.03631), (0.07147, 0.1423, -0.4135), (-0.04964, 0.3237, -0.2454), (-0.3272, 0.3237, 0.03631), (-0.3747, 0.1423, 0.1874)], [], [(8, 11, 2, 1), (13, 8, 9, 12), (15, 6, 3, 10), (0, 1, 4, 5), (4, 7, 14, 13), (12, 5, 4, 13), (6, 15, 14, 7), (0, 9, 8, 1), (10, 3, 2, 11), (5, 12, 9, 0), (11, 8, 13, 14), (10, 11, 14, 15), (7, 4, 1, 2), (6, 7, 2, 3)])
_uv = me_cube_001.uv_layers.new(name='UVMap')
_uv.uv.foreach_set('vector', [0.4478, 0.75, 0.5522, 0.75, 0.5522, 1.0, 0.4478, 1.0, 0.375, 0.5, 0.375, 0.75, 0.375, 0.68, 0.375, 0.57, 0.625, 0.57, 0.875, 0.57, 0.875, 0.68, 0.625, 0.68, 0.0, 0.0, 0.0, 0.0, 0.0, 0.0, 0.0, 0.0, 0.4478, 0.25, 0.5522, 0.25, 0.5522, 0.5, 0.4478, 0.5, 0.375, 0.57, 0.125, 0.57, 0.125, 0.5, 0.375, 0.5, 0.875, 0.57, 0.625, 0.57, 0.625, 0.5, 0.875, 0.5, 0.125, 0.68, 0.375, 0.68, 0.375, 0.75, 0.125, 0.75, 0.625, 0.68, 0.875, 0.68, 0.875, 0.75, 0.625, 0.75, 0.125, 0.57, 0.375, 0.57, 0.375, 0.68, 0.125, 0.68, 0.0, 0.0, 0.0, 0.0, 0.0, 0.0, 0.0, 0.0, 0.0, 0.0, 0.0, 0.0, 0.0, 0.0, 0.0, 0.0, 0.0, 0.0, 0.0, 0.0, 0.0, 0.0, 0.0, 0.0, 0.0, 0.0, 0.0, 0.0, 0.0, 0.0, 0.0, 0.0])
me_cube_001.use_remesh_fix_poles = True
me_cube_001.use_remesh_preserve_attributes = False
me_cube_001.use_mirror_vertex_groups = False
me_cube_001.update()

# ---- objects
ob_camera = bpy.data.objects.new('Camera', cam_camera)
ob_tree_trunk = bpy.data.objects.new('Tree Trunk', me_cylinder)
ob_ucx_tree_trunk = bpy.data.objects.new('UCX_Tree Trunk', me_cube_001)

# ---- transforms, parenting, visibility, modifiers, constraints
ob_camera.location = (7.359, -6.926, 4.958)
ob_camera.rotation_euler = (1.109, 0.0, 0.8149)
ob_camera.lock_rotations_4d = False
ob_camera.empty_display_type = 'ARROWS'
ob_camera.color = (0.0, 0.0, 0.0, 0.0)
ob_camera.display_type = 'WIRE'
ob_camera.lineart.crease_threshold = 0.0
ob_tree_trunk.location = (0.0, 0.0, 0.0)
ob_tree_trunk.lineart.crease_threshold = 0.0
_m = ob_tree_trunk.modifiers.new('Subdivision', 'SUBSURF')
_m.uv_smooth = 'PRESERVE_CORNERS'
_m.levels = 2
_m.show_only_control_edges = False
_m = ob_tree_trunk.modifiers.new('Decimate', 'DECIMATE')
_m.ratio = 0.2
_m = ob_tree_trunk.modifiers.new('Decimate.001', 'DECIMATE')
_m.ratio = 0.4492
_m = ob_tree_trunk.modifiers.new('Decimate.002', 'DECIMATE')
_m.ratio = 0.2458
ob_ucx_tree_trunk.location = (0.0, 0.0, 0.0)
ob_ucx_tree_trunk.hide_render = True
ob_ucx_tree_trunk.lineart.crease_threshold = 0.0

# ---- collection membership
col_collection.objects.link(ob_camera)
col_collection.objects.link(ob_tree_trunk)
col_collection.objects.link(ob_ucx_tree_trunk)

# ---- scene / render settings (as saved in the file)
scene.camera = ob_camera
scene.frame_start = 1; scene.frame_end = 250; scene.frame_set(1)
scene.render.engine = 'BLENDER_EEVEE_NEXT'
scene.cycles.use_denoising = False
scene.cycles.samples = 128
scene.cycles.sampling_pattern = 'TABULATED_SOBOL'
scene.cycles.use_adaptive_sampling = False
scene.cycles.use_light_tree = False
scene.view_settings.view_transform = 'Filmic'
bpy.context.view_layer.update()

# ---- added for rendering (the .blend has no usable light): sun
light_auto_sun = bpy.data.lights.new('AutoSun', 'SUN')
light_auto_sun.energy = 3.0
light_auto_sun.angle = 0.0523599
ob_auto_sun = bpy.data.objects.new('AutoSun', light_auto_sun)
scene.collection.objects.link(ob_auto_sun)
ob_auto_sun.rotation_euler = (0.872665, 0.174533, 0.523599)
bpy.context.view_layer.update()
